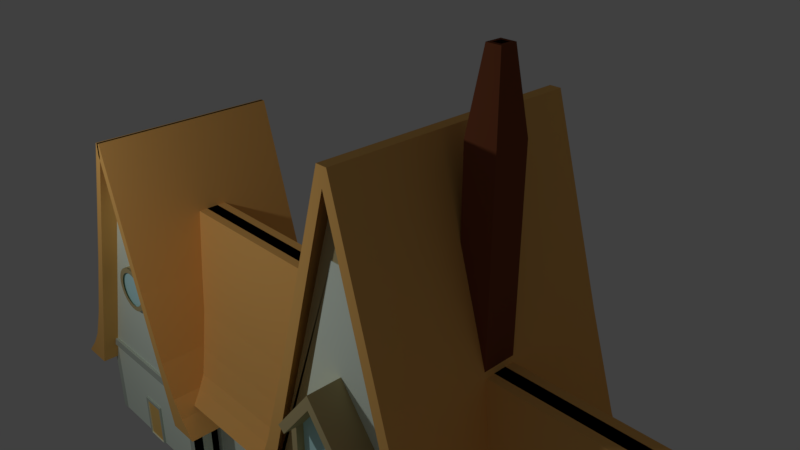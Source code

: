 # Source: Townhall.blend  (saved by Blender 2.79.0; exported with 4.5.12 LTS)
import bpy
from mathutils import Matrix  # noqa: F401  (used for matrix-valued properties, if any)

bpy.ops.wm.read_factory_settings(use_empty=True)
scene = bpy.context.scene
scene.name = 'Scene'

# ---- collections
col_collection_1 = bpy.data.collections.new('Collection 1'); scene.collection.children.link(col_collection_1)

# ---- materials (node trees are filled in below, after node groups)
mat_material = bpy.data.materials.new('Material')
mat_material.alpha_threshold = 0.0
mat_material.use_transparent_shadow = False
mat_material.diffuse_color = (0.9131, 0.5149, 0.1529, 1.0)
mat_material.roughness = 0.5
mat_material_001 = bpy.data.materials.new('Material.001')
mat_material_001.alpha_threshold = 0.0
mat_material_001.use_transparent_shadow = False
mat_material_001.diffuse_color = (0.5726, 0.65, 0.5673, 1.0)
mat_material_001.roughness = 0.5
mat_material_003 = bpy.data.materials.new('Material.003')
mat_material_003.alpha_threshold = 0.0
mat_material_003.use_transparent_shadow = False
mat_material_003.diffuse_color = (0.5489, 0.4555, 0.2339, 1.0)
mat_material_003.roughness = 0.5
mat_material_010 = bpy.data.materials.new('Material.010')
mat_material_010.alpha_threshold = 0.0
mat_material_010.use_transparent_shadow = False
mat_material_010.diffuse_color = (0.6038, 0.9734, 1.0, 1.0)
mat_material_010.roughness = 0.5
mat_material_012 = bpy.data.materials.new('Material.012')
mat_material_012.alpha_threshold = 0.0
mat_material_012.use_transparent_shadow = False
mat_material_012.diffuse_color = (0.9131, 0.5149, 0.1529, 1.0)
mat_material_012.roughness = 0.5
mat_material_011 = bpy.data.materials.new('Material.011')
mat_material_011.alpha_threshold = 0.0
mat_material_011.use_transparent_shadow = False
mat_material_011.diffuse_color = (0.9131, 0.5149, 0.1529, 1.0)
mat_material_011.roughness = 0.5
mat_material_002 = bpy.data.materials.new('Material.002')
mat_material_002.alpha_threshold = 0.0
mat_material_002.use_transparent_shadow = False
mat_material_002.diffuse_color = (0.8796, 1.0, 0.8714, 1.0)
mat_material_002.roughness = 0.5
mat_material_016 = bpy.data.materials.new('Material.016')
mat_material_016.alpha_threshold = 0.0
mat_material_016.use_transparent_shadow = False
mat_material_016.diffuse_color = (0.9131, 0.5149, 0.1529, 1.0)
mat_material_016.roughness = 0.5
mat_material_017 = bpy.data.materials.new('Material.017')
mat_material_017.alpha_threshold = 0.0
mat_material_017.use_transparent_shadow = False
mat_material_017.diffuse_color = (0.9131, 0.5149, 0.1529, 1.0)
mat_material_017.roughness = 0.5
mat_material_013 = bpy.data.materials.new('Material.013')
mat_material_013.alpha_threshold = 0.0
mat_material_013.use_transparent_shadow = False
mat_material_013.diffuse_color = (1.0, 0.6445, 0.2016, 1.0)
mat_material_013.roughness = 0.5
mat_material_020 = bpy.data.materials.new('Material.020')
mat_material_020.alpha_threshold = 0.0
mat_material_020.use_transparent_shadow = False
mat_material_020.diffuse_color = (0.2051, 0.06301, 0.02732, 1.0)
mat_material_020.roughness = 0.5
mat_material_006 = bpy.data.materials.new('Material.006')
mat_material_006.alpha_threshold = 0.0
mat_material_006.use_transparent_shadow = False
mat_material_006.diffuse_color = (0.2051, 0.06301, 0.02732, 1.0)
mat_material_006.roughness = 0.5
mat_material_007 = bpy.data.materials.new('Material.007')
mat_material_007.alpha_threshold = 0.0
mat_material_007.use_transparent_shadow = False
mat_material_007.diffuse_color = (1.0, 0.6445, 0.2016, 1.0)
mat_material_007.roughness = 0.5

# ---- material node trees

# ---- world
world_world = bpy.data.worlds.new('World'); scene.world = world_world
world_world.color = (0.05088, 0.05088, 0.05088)
world_world.use_sun_shadow = False
world_world.sun_shadow_jitter_overblur = 0.0
world_world.cycles.sampling_method = 'MANUAL'

# ---- cameras
cam_camera = bpy.data.cameras.new('Camera')
cam_camera.clip_end = 100.0
cam_camera.lens = 35.0
cam_camera.sensor_width = 32.0
cam_camera.sensor_height = 18.0
cam_camera.ortho_scale = 7.314
cam_camera.dof.focus_distance = 0.0
cam_camera.dof.aperture_fstop = 128.0

# ---- lights
light_lamp = bpy.data.lights.new('Lamp', 'POINT')
light_lamp.transmission_factor = 0.0
light_lamp.cutoff_distance = 30.0
light_lamp.energy = 100.0
light_lamp.shadow_buffer_clip_start = 1.001
light_lamp.shadow_soft_size = 0.1
light_lamp.shadow_maximum_resolution = 0.006
light_lamp.use_absolute_resolution = True

# ---- meshes
me_cube_017 = bpy.data.meshes.new('Cube.017')
me_cube_017.from_pydata([(0.04778, -1.099, 4.369), (0.04778, 1.15, 4.369), (1.345, 1.15, 0.935), (0.9431, 1.15, 0.9351), (0.9431, -1.099, 0.9351), (1.345, -1.099, 0.935), (0.04778, 0.0258, 4.369), (1.345, 0.0258, 0.935), (0.5538, -1.099, 2.652), (0.5538, 1.15, 2.652), (0.5538, 0.0258, 2.652), (1.345, -0.5364, 0.935), (1.345, 0.588, 0.935), (0.8286, -1.099, 1.793), (0.8286, 1.15, 1.793), (0.8286, 0.0258, 1.793), (0.5538, 0.588, 2.652), (0.5538, -0.5364, 2.652), (0.8286, 0.588, 1.793), (0.8286, -0.5364, 1.793), (1.345, -0.8175, 0.935), (1.345, 0.3069, 0.935), (1.006, 0.0258, 1.364), (1.345, -0.2553, 0.935), (1.345, 0.8691, 0.935), (1.006, -1.099, 1.364), (1.006, 1.15, 1.364), (1.006, 0.588, 1.364), (0.8286, 0.8691, 1.793), (0.8286, 0.3069, 1.793), (1.006, -0.5364, 1.364), (0.8286, -0.2553, 1.793), (0.8286, -0.8175, 1.793), (1.006, -0.2553, 1.364), (1.006, 0.8691, 1.364), (1.006, 0.3069, 1.364), (1.006, -0.8175, 1.364), (1.345, -0.958, 0.935), (1.345, 0.1663, 0.935), (1.151, 0.0258, 1.15), (1.345, -0.3958, 0.935), (1.345, 0.7285, 0.935), (1.151, 0.588, 1.15), (1.151, -0.5364, 1.15), (1.345, -0.6769, 0.935), (1.345, 0.4474, 0.935), (1.345, -0.1147, 0.935), (1.345, 1.01, 0.935), (1.151, -1.099, 1.15), (1.151, 1.15, 1.15), (1.151, -0.2553, 1.15), (1.006, -0.1147, 1.364), (1.006, -0.3958, 1.364), (1.151, 0.8691, 1.15), (1.006, 1.01, 1.364), (1.006, 0.7285, 1.364), (1.151, 0.3069, 1.15), (1.006, 0.4474, 1.364), (1.006, 0.1663, 1.364), (1.151, -0.8175, 1.15), (1.006, -0.6769, 1.364), (1.006, -0.958, 1.364), (1.151, -0.6769, 1.15), (1.151, 0.4474, 1.15), (1.151, 1.01, 1.15), (1.151, -0.1147, 1.15), (1.151, -0.3958, 1.15), (1.151, 0.7285, 1.15), (1.151, 0.1663, 1.15), (1.151, -0.958, 1.15), (-0.001161, -1.099, 4.218), (-0.0501, -1.099, 4.369), (-0.001161, 1.15, 4.218), (-0.0501, 1.15, 4.369), (-0.001161, 1.15, 4.218), (-0.001161, 1.15, 4.369), (-0.001161, -1.099, 4.218), (-0.001161, -1.099, 4.369), (-1.348, 1.15, 0.935), (-0.9454, 1.15, 0.9351), (-0.9454, -1.099, 0.9351), (-1.348, -1.099, 0.935), (-0.0501, 0.0258, 4.369), (-1.348, 0.0258, 0.935), (-0.5562, -1.099, 2.652), (-0.5562, 1.15, 2.652), (-0.5562, 0.0258, 2.652), (-1.348, -0.5364, 0.935), (-1.348, 0.588, 0.935), (-0.8309, -1.099, 1.793), (-0.8309, 1.15, 1.793), (-0.8309, 0.0258, 1.793), (-0.5562, 0.588, 2.652), (-0.5562, -0.5364, 2.652), (-0.8309, 0.588, 1.793), (-0.8309, -0.5364, 1.793), (-1.348, -0.8175, 0.935), (-1.348, 0.3069, 0.935), (-1.009, 0.0258, 1.364), (-1.348, -0.2553, 0.935), (-1.348, 0.8691, 0.935), (-1.009, -1.099, 1.364), (-1.009, 1.15, 1.364), (-1.009, 0.588, 1.364), (-0.8309, 0.8691, 1.793), (-0.8309, 0.3069, 1.793), (-1.009, -0.5364, 1.364), (-0.8309, -0.2553, 1.793), (-0.8309, -0.8175, 1.793), (-1.009, -0.2553, 1.364), (-1.009, 0.8691, 1.364), (-1.009, 0.3069, 1.364), (-1.009, -0.8175, 1.364), (-1.348, -0.958, 0.935), (-1.348, 0.1663, 0.935), (-1.153, 0.0258, 1.15), (-1.348, -0.3958, 0.935), (-1.348, 0.7285, 0.935), (-1.153, 0.588, 1.15), (-1.153, -0.5364, 1.15), (-1.348, -0.6769, 0.935), (-1.348, 0.4474, 0.935), (-1.348, -0.1147, 0.935), (-1.348, 1.01, 0.935), (-1.153, -1.099, 1.15), (-1.153, 1.15, 1.15), (-1.153, -0.2553, 1.15), (-1.009, -0.1147, 1.364), (-1.009, -0.3958, 1.364), (-1.153, 0.8691, 1.15), (-1.009, 1.01, 1.364), (-1.009, 0.7285, 1.364), (-1.153, 0.3069, 1.15), (-1.009, 0.4474, 1.364), (-1.009, 0.1663, 1.364), (-1.153, -0.8175, 1.15), (-1.009, -0.6769, 1.364), (-1.009, -0.958, 1.364), (-1.153, -0.6769, 1.15), (-1.153, 0.4474, 1.15), (-1.153, 1.01, 1.15), (-1.153, -0.1147, 1.15), (-1.153, -0.3958, 1.15), (-1.153, 0.7285, 1.15), (-1.153, 0.1663, 1.15), (-1.153, -0.958, 1.15), (-2.75, -0.812, 0.8943), (-4.223, -0.812, 0.8931), (-2.75, -0.7116, 0.8943), (-4.223, -0.7116, 0.8931), (-2.75, -0.812, 0.9796), (-4.223, -0.812, 0.9785), (-2.75, -0.7116, 0.9796), (-4.223, -0.7116, 0.9785), (-2.75, 0.7002, 0.8943), (-4.223, 0.7002, 0.8931), (-2.75, 0.8006, 0.8943), (-4.223, 0.8006, 0.8931), (-2.75, 0.7002, 0.9796), (-4.223, 0.7002, 0.9785), (-2.75, 0.8006, 0.9796), (-4.223, 0.8006, 0.9785), (0.9985, 0.9082, 0.8945), (-1.005, 0.9082, 0.8929), (0.9985, 1.009, 0.8945), (-1.005, 1.009, 0.8929), (0.9984, 0.9082, 0.9799), (-1.005, 0.9082, 0.9782), (0.9984, 1.009, 0.9799), (-1.005, 1.009, 0.9782), (4.388, 0.7002, 0.8943), (2.915, 0.7002, 0.8931), (4.388, 0.8006, 0.8943), (2.915, 0.8006, 0.8931), (4.388, 0.7002, 0.9796), (2.915, 0.7002, 0.9785), (4.388, 0.8006, 0.9796), (2.915, 0.8006, 0.9785), (4.388, -0.7943, 0.8943), (2.915, -0.7943, 0.8931), (4.388, -0.6938, 0.8943), (2.915, -0.6938, 0.8931), (4.388, -0.7943, 0.9796), (2.915, -0.7943, 0.9785), (4.388, -0.6938, 0.9796), (2.915, -0.6938, 0.9785), (-2.739, -0.5085, 0.003058), (-2.739, -0.5085, 0.9081), (-2.739, -0.408, 0.003058), (-2.739, -0.408, 0.9081), (-2.653, -0.5085, 0.003058), (-2.653, -0.5085, 0.9081), (-2.653, -0.408, 0.003058), (-2.653, -0.408, 0.9081), (-2.789, -0.5811, 0.003058), (-2.789, -0.5811, 0.9081), (-2.789, -0.4807, 0.003058), (-2.789, -0.4807, 0.9081), (-2.704, -0.5811, 0.003058), (-2.704, -0.5811, 0.9081), (-2.704, -0.4807, 0.003058), (-2.704, -0.4807, 0.9081), (-2.789, -0.7845, 0.003058), (-2.789, -0.7845, 0.9371), (-2.789, -0.6841, 0.003058), (-2.789, -0.6841, 0.9371), (-2.704, -0.7845, 0.003058), (-2.704, -0.7845, 0.9371), (-2.704, -0.6841, 0.003058), (-2.704, -0.6841, 0.9371), (-4.281, -0.7845, 0.003058), (-4.281, -0.7845, 0.9081), (-4.281, -0.6841, 0.003058), (-4.281, -0.6841, 0.9081), (-4.196, -0.7845, 0.003058), (-4.196, -0.7845, 0.9081), (-4.196, -0.6841, 0.003058), (-4.196, -0.6841, 0.9081), (-4.281, 0.6959, 0.003058), (-4.281, 0.6959, 0.9081), (-4.281, 0.7963, 0.003058), (-4.281, 0.7963, 0.9081), (-4.196, 0.6959, 0.003058), (-4.196, 0.6959, 0.9081), (-4.196, 0.7963, 0.003058), (-4.196, 0.7963, 0.9081), (-2.788, 0.699, 0.003058), (-2.788, 0.699, 0.9081), (-2.788, 0.7994, 0.003058), (-2.788, 0.7994, 0.9081), (-2.702, 0.699, 0.003058), (-2.702, 0.699, 0.9081), (-2.702, 0.7994, 0.003058), (-2.702, 0.7994, 0.9081), (-2.788, 0.4716, 0.003058), (-2.788, 0.4716, 0.9081), (-2.788, 0.572, 0.003058), (-2.788, 0.572, 0.9081), (-2.702, 0.4716, 0.003058), (-2.702, 0.4716, 0.9081), (-2.702, 0.572, 0.003058), (-2.702, 0.572, 0.9081), (-2.718, 0.4129, 0.003058), (-2.718, 0.4129, 0.9081), (-2.718, 0.5133, 0.003058), (-2.718, 0.5133, 0.9081), (-2.632, 0.4129, 0.003058), (-2.632, 0.4129, 0.9081), (-2.632, 0.5133, 0.003058), (-2.632, 0.5133, 0.9081), (-1.101, 0.4129, 0.003058), (-1.101, 0.4129, 0.9081), (-1.101, 0.5133, 0.003058), (-1.101, 0.5133, 0.9081), (-1.016, 0.4129, 0.003058), (-1.016, 0.4129, 0.9081), (-1.016, 0.5133, 0.003058), (-1.016, 0.5133, 0.9081), (-1.004, 0.4881, 0.003058), (-1.004, 0.4881, 0.9081), (-1.004, 0.5886, 0.003058), (-1.004, 0.5886, 0.9081), (-0.9188, 0.4881, 0.003058), (-0.9188, 0.4881, 0.9081), (-0.9188, 0.5886, 0.003058), (-0.9188, 0.5886, 0.9081), (-1.004, 0.9031, 0.003058), (-1.004, 0.9031, 0.9081), (-1.004, 1.003, 0.003058), (-1.004, 1.003, 0.9081), (-0.9188, 0.9031, 0.003058), (-0.9188, 0.9031, 0.9081), (-0.9188, 1.003, 0.003058), (-0.9188, 1.003, 0.9081), (0.9162, 0.9031, 0.003058), (0.9162, 0.9031, 0.9081), (0.9162, 1.003, 0.003058), (0.9162, 1.003, 0.9081), (1.002, 0.9031, 0.003058), (1.002, 0.9031, 0.9081), (1.002, 1.003, 0.003058), (1.002, 1.003, 0.9081), (0.9215, 0.4908, 0.003058), (0.9215, 0.4908, 0.9081), (0.9215, 0.5912, 0.003058), (0.9215, 0.5912, 0.9081), (1.007, 0.4908, 0.003058), (1.007, 0.4908, 0.9081), (1.007, 0.5912, 0.003058), (1.007, 0.5912, 0.9081), (0.9944, 0.4087, 0.003058), (0.9944, 0.4087, 0.9081), (0.9944, 0.5091, 0.003058), (0.9944, 0.5091, 0.9081), (1.08, 0.4087, 0.003058), (1.08, 0.4087, 0.9081), (1.08, 0.5091, 0.003058), (1.08, 0.5091, 0.9081), (2.793, 0.4087, 0.003058), (2.793, 0.4087, 0.9081), (2.793, 0.5091, 0.003058), (2.793, 0.5091, 0.9081), (2.879, 0.4087, 0.003058), (2.879, 0.4087, 0.9081), (2.879, 0.5091, 0.003058), (2.879, 0.5091, 0.9081), (2.876, 0.4795, 0.003058), (2.876, 0.4795, 0.9081), (2.876, 0.5799, 0.003058), (2.876, 0.5799, 0.9081), (2.962, 0.4795, 0.003058), (2.962, 0.4795, 0.9081), (2.962, 0.5799, 0.003058), (2.962, 0.5799, 0.9081), (2.876, 0.6935, 0.003058), (2.876, 0.6935, 0.9081), (2.876, 0.7939, 0.003058), (2.876, 0.7939, 0.9081), (2.962, 0.6935, 0.003058), (2.962, 0.6935, 0.9081), (2.962, 0.7939, 0.003058), (2.962, 0.7939, 0.9081), (4.383, 0.6935, 0.003058), (4.383, 0.6935, 0.9081), (4.383, 0.7939, 0.003058), (4.383, 0.7939, 0.9081), (4.468, 0.6935, 0.003058), (4.468, 0.6935, 0.9081), (4.468, 0.7939, 0.003058), (4.468, 0.7939, 0.9081), (4.383, -0.7943, 0.003058), (4.383, -0.7943, 0.9081), (4.383, -0.6938, 0.003058), (4.383, -0.6938, 0.9081), (4.468, -0.7943, 0.003058), (4.468, -0.7943, 0.9081), (4.468, -0.6938, 0.003058), (4.468, -0.6938, 0.9081), (2.874, -0.7943, 0.003058), (2.874, -0.7943, 0.9081), (2.874, -0.6938, 0.003058), (2.874, -0.6938, 0.9081), (2.959, -0.7943, 0.003058), (2.959, -0.7943, 0.9081), (2.959, -0.6938, 0.003058), (2.959, -0.6938, 0.9081), (2.874, -0.5664, 0.003058), (2.874, -0.5664, 0.9081), (2.874, -0.466, 0.003058), (2.874, -0.466, 0.9081), (2.959, -0.5664, 0.003058), (2.959, -0.5664, 0.9081), (2.959, -0.466, 0.003058), (2.959, -0.466, 0.9081), (2.807, -0.5034, 0.003058), (2.807, -0.5034, 0.9081), (2.807, -0.403, 0.003058), (2.807, -0.403, 0.9081), (2.893, -0.5034, 0.003058), (2.893, -0.5034, 0.9081), (2.893, -0.403, 0.003058), (2.893, -0.403, 0.9081), (0.9661, -0.5034, 0.003058), (0.9661, -0.5034, 0.9081), (0.9661, -0.403, 0.003058), (0.9661, -0.403, 0.9081), (1.051, -0.5034, 0.003058), (1.051, -0.5034, 0.9081), (1.051, -0.403, 0.003058), (1.051, -0.403, 0.9081), (-1.066, -0.5034, 0.003058), (-1.066, -0.5034, 0.9081), (-1.066, -0.403, 0.003058), (-1.066, -0.403, 0.9081), (-0.9805, -0.5034, 0.003058), (-0.9805, -0.5034, 0.9081), (-0.9805, -0.403, 0.003058), (-0.9805, -0.403, 0.9081), (-1.009, -0.5642, 0.003058), (-1.009, -0.5642, 0.9081), (-1.009, -0.4638, 0.003058), (-1.009, -0.4638, 0.9081), (-0.9242, -0.5642, 0.003058), (-0.9242, -0.5642, 0.9081), (-0.9242, -0.4638, 0.003058), (-0.9242, -0.4638, 0.9081), (0.9162, -0.5642, 0.003058), (0.9162, -0.5642, 0.9081), (0.9162, -0.4638, 0.003058), (0.9162, -0.4638, 0.9081), (1.002, -0.5642, 0.003058), (1.002, -0.5642, 0.9081), (1.002, -0.4638, 0.003058), (1.002, -0.4638, 0.9081), (0.2287, -1.941, 0.003058), (0.2287, -1.941, 0.9559), (0.2287, -1.841, 0.003058), (0.2287, -1.841, 0.9081), (0.314, -1.941, 0.003058), (0.314, -1.941, 0.9081), (0.314, -1.841, 0.003058), (0.314, -1.841, 0.9081), (-0.317, -1.938, 0.003058), (-0.317, -1.938, 0.9081), (-0.317, -1.838, 0.003058), (-0.317, -1.838, 0.9081), (-0.2316, -1.938, 0.003058), (-0.2316, -1.938, 0.9662), (-0.2316, -1.838, 0.003058), (-0.2316, -1.838, 0.9081), (0.2287, -1.676, 0.003058), (0.2287, -1.676, 0.9081), (0.2287, -1.576, 0.003058), (0.2287, -1.576, 0.9081), (0.314, -1.676, 0.003058), (0.314, -1.676, 0.9081), (0.314, -1.576, 0.003058), (0.314, -1.576, 0.9081), (-0.317, -1.676, 0.003058), (-0.317, -1.676, 0.9081), (-0.317, -1.576, 0.003058), (-0.317, -1.576, 0.9081), (-0.2316, -1.676, 0.003058), (-0.2316, -1.676, 0.9081), (-0.2316, -1.576, 0.003058), (-0.2316, -1.576, 0.9081), (-0.3627, -1.613, 0.003058), (-0.3627, -1.613, 0.9081), (-0.3627, -1.512, 0.003058), (-0.3627, -1.512, 0.9081), (-0.2773, -1.613, 0.003058), (-0.2773, -1.613, 0.9081), (-0.2773, -1.512, 0.003058), (-0.2773, -1.512, 0.9081), (0.2743, -1.613, 0.003058), (0.2743, -1.613, 0.9081), (0.2743, -1.512, 0.003058), (0.2743, -1.512, 0.9081), (0.3596, -1.613, 0.003058), (0.3596, -1.613, 0.9081), (0.3596, -1.512, 0.003058), (0.3596, -1.512, 0.9081), (0.9162, -1.613, 0.003058), (0.9162, -1.613, 0.9081), (0.9162, -1.512, 0.003058), (0.9162, -1.512, 0.9081), (1.002, -1.613, 0.003058), (1.002, -1.613, 0.9081), (1.002, -1.512, 0.003058), (1.002, -1.512, 0.9081), (-1.003, -1.613, 0.003139), (-1.003, -1.613, 0.9081), (-1.003, -1.512, 0.003139), (-1.003, -1.512, 0.9081), (-0.9173, -1.613, 0.003139), (-0.9173, -1.613, 0.9081), (-0.9173, -1.512, 0.003139), (-0.9173, -1.512, 0.9081), (-3.486, -0.8394, 1.67), (-3.486, -0.7596, 1.67), (-3.441, -0.8394, 1.674), (-3.441, -0.7596, 1.674), (-3.398, -0.8394, 1.687), (-3.398, -0.7597, 1.687), (-3.358, -0.8394, 1.709), (-3.358, -0.7597, 1.709), (-3.323, -0.8394, 1.737), (-3.323, -0.7597, 1.738), (-3.294, -0.8395, 1.773), (-3.294, -0.7597, 1.773), (-3.272, -0.8395, 1.813), (-3.272, -0.7598, 1.813), (-3.259, -0.8395, 1.856), (-3.259, -0.7598, 1.856), (-3.255, -0.8396, 1.901), (-3.255, -0.7598, 1.901), (-3.259, -0.8396, 1.946), (-3.259, -0.7599, 1.946), (-3.272, -0.8396, 1.99), (-3.272, -0.7599, 1.99), (-3.294, -0.8397, 2.03), (-3.294, -0.7599, 2.03), (-3.323, -0.8397, 2.065), (-3.323, -0.76, 2.065), (-3.358, -0.8397, 2.094), (-3.358, -0.76, 2.094), (-3.398, -0.8397, 2.115), (-3.398, -0.76, 2.115), (-3.441, -0.8398, 2.128), (-3.441, -0.76, 2.128), (-3.486, -0.8398, 2.133), (-3.486, -0.76, 2.133), (-3.531, -0.8398, 2.128), (-3.531, -0.76, 2.128), (-3.575, -0.8397, 2.115), (-3.575, -0.76, 2.115), (-3.615, -0.8397, 2.094), (-3.615, -0.76, 2.094), (-3.65, -0.8397, 2.065), (-3.65, -0.76, 2.065), (-3.679, -0.8397, 2.03), (-3.679, -0.7599, 2.03), (-3.7, -0.8396, 1.99), (-3.7, -0.7599, 1.99), (-3.713, -0.8396, 1.946), (-3.713, -0.7599, 1.946), (-3.718, -0.8396, 1.901), (-3.718, -0.7598, 1.901), (-3.713, -0.8395, 1.856), (-3.713, -0.7598, 1.856), (-3.7, -0.8395, 1.813), (-3.7, -0.7598, 1.813), (-3.679, -0.8395, 1.773), (-3.679, -0.7597, 1.773), (-3.65, -0.8394, 1.737), (-3.65, -0.7597, 1.738), (-3.615, -0.8394, 1.709), (-3.615, -0.7597, 1.709), (-3.575, -0.8394, 1.687), (-3.575, -0.7597, 1.687), (-3.531, -0.8394, 1.674), (-3.531, -0.7596, 1.674), (-3.486, -0.8185, 1.67), (-3.441, -0.8185, 1.674), (-3.398, -0.8185, 1.687), (-3.358, -0.8185, 1.709), (-3.323, -0.8186, 1.738), (-3.294, -0.8186, 1.773), (-3.272, -0.8186, 1.813), (-3.259, -0.8187, 1.856), (-3.255, -0.8187, 1.901), (-3.259, -0.8187, 1.946), (-3.272, -0.8188, 1.99), (-3.294, -0.8188, 2.03), (-3.323, -0.8188, 2.065), (-3.358, -0.8189, 2.094), (-3.398, -0.8189, 2.115), (-3.441, -0.8189, 2.128), (-3.486, -0.8189, 2.133), (-3.531, -0.8189, 2.128), (-3.575, -0.8189, 2.115), (-3.615, -0.8189, 2.094), (-3.65, -0.8188, 2.065), (-3.679, -0.8188, 2.03), (-3.7, -0.8188, 1.99), (-3.713, -0.8187, 1.946), (-3.718, -0.8187, 1.901), (-3.713, -0.8187, 1.856), (-3.7, -0.8186, 1.813), (-3.679, -0.8186, 1.773), (-3.65, -0.8186, 1.738), (-3.615, -0.8185, 1.709), (-3.575, -0.8185, 1.687), (-3.531, -0.8185, 1.674), (-3.486, -0.8394, 1.721), (-3.451, -0.8394, 1.725), (-3.417, -0.8394, 1.735), (-3.386, -0.8394, 1.751), (-3.359, -0.8395, 1.774), (-3.337, -0.8395, 1.801), (-3.32, -0.8395, 1.832), (-3.31, -0.8395, 1.866), (-3.306, -0.8396, 1.901), (-3.31, -0.8396, 1.936), (-3.32, -0.8396, 1.97), (-3.337, -0.8397, 2.001), (-3.359, -0.8397, 2.029), (-3.386, -0.8397, 2.051), (-3.417, -0.8397, 2.068), (-3.451, -0.8397, 2.078), (-3.486, -0.8397, 2.081), (-3.521, -0.8397, 2.078), (-3.555, -0.8397, 2.068), (-3.586, -0.8397, 2.051), (-3.614, -0.8397, 2.029), (-3.636, -0.8397, 2.001), (-3.653, -0.8396, 1.97), (-3.663, -0.8396, 1.936), (-3.666, -0.8396, 1.901), (-3.663, -0.8395, 1.866), (-3.653, -0.8395, 1.832), (-3.636, -0.8395, 1.801), (-3.614, -0.8395, 1.774), (-3.586, -0.8394, 1.751), (-3.555, -0.8394, 1.735), (-3.521, -0.8394, 1.725), (-3.501, -0.948, 3.363), (-3.461, -0.948, 3.485), (-3.501, 0.8749, 3.363), (-3.461, 0.8749, 3.485), (-3.501, 0.8749, 3.363), (-3.501, 0.8749, 3.485), (-3.501, -0.948, 3.363), (-3.501, -0.948, 3.485), (-2.409, 0.8749, 0.7016), (-2.735, 0.8749, 0.7017), (-2.735, -0.948, 0.7017), (-2.409, -0.948, 0.7016), (-3.461, -0.03658, 3.485), (-2.409, -0.03658, 0.7016), (-3.051, -0.948, 2.093), (-3.051, 0.8749, 2.093), (-3.051, -0.03658, 2.093), (-2.409, -0.4923, 0.7016), (-2.409, 0.4192, 0.7016), (-2.828, -0.948, 1.398), (-2.828, 0.8749, 1.398), (-2.828, -0.03658, 1.398), (-3.051, 0.4192, 2.093), (-3.051, -0.4923, 2.093), (-2.828, 0.4192, 1.398), (-2.828, -0.4923, 1.398), (-2.409, -0.7202, 0.7016), (-2.409, 0.1913, 0.7016), (-2.684, -0.03658, 1.05), (-2.409, -0.2644, 0.7016), (-2.409, 0.647, 0.7016), (-2.684, -0.948, 1.05), (-2.684, 0.8749, 1.05), (-2.684, 0.4192, 1.05), (-2.828, 0.647, 1.398), (-2.828, 0.1913, 1.398), (-2.684, -0.4923, 1.05), (-2.828, -0.2644, 1.398), (-2.828, -0.7202, 1.398), (-2.684, -0.2644, 1.05), (-2.684, 0.647, 1.05), (-2.684, 0.1913, 1.05), (-2.684, -0.7202, 1.05), (-2.409, -0.8341, 0.7016), (-2.409, 0.07736, 0.7016), (-2.567, -0.03658, 0.8756), (-2.409, -0.3784, 0.7016), (-2.409, 0.5331, 0.7016), (-2.567, 0.4192, 0.8756), (-2.567, -0.4923, 0.8756), (-2.409, -0.6062, 0.7016), (-2.409, 0.3052, 0.7016), (-2.409, -0.1505, 0.7016), (-2.409, 0.7609, 0.7016), (-2.567, -0.948, 0.8756), (-2.567, 0.8749, 0.8756), (-2.567, -0.2644, 0.8756), (-2.684, -0.1505, 1.05), (-2.684, -0.3784, 1.05), (-2.567, 0.647, 0.8756), (-2.684, 0.7609, 1.05), (-2.684, 0.5331, 1.05), (-2.567, 0.1913, 0.8756), (-2.684, 0.3052, 1.05), (-2.684, 0.07736, 1.05), (-2.567, -0.7202, 0.8756), (-2.684, -0.6062, 1.05), (-2.684, -0.8341, 1.05), (-2.567, -0.6062, 0.8756), (-2.567, 0.3052, 0.8756), (-2.567, 0.7609, 0.8756), (-2.567, -0.1505, 0.8756), (-2.567, -0.3784, 0.8756), (-2.567, 0.5331, 0.8756), (-2.567, 0.07736, 0.8756), (-2.567, -0.8341, 0.8756), (-3.475, -0.948, 3.363), (-3.515, -0.948, 3.485), (-3.475, 0.8749, 3.363), (-3.515, 0.8749, 3.485), (-3.476, 0.8749, 3.363), (-3.476, 0.8749, 3.485), (-3.476, -0.948, 3.363), (-3.476, -0.948, 3.485), (-4.567, 0.8749, 0.7016), (-4.241, 0.8749, 0.7017), (-4.241, -0.948, 0.7017), (-4.567, -0.948, 0.7016), (-3.515, -0.03658, 3.485), (-4.567, -0.03658, 0.7016), (-3.926, -0.948, 2.093), (-3.926, 0.8749, 2.093), (-3.926, -0.03658, 2.093), (-4.567, -0.4923, 0.7016), (-4.567, 0.4192, 0.7016), (-4.148, -0.948, 1.398), (-4.148, 0.8749, 1.398), (-4.148, -0.03658, 1.398), (-3.926, 0.4192, 2.093), (-3.926, -0.4923, 2.093), (-4.148, 0.4192, 1.398), (-4.148, -0.4923, 1.398), (-4.567, -0.7202, 0.7016), (-4.567, 0.1913, 0.7016), (-4.292, -0.03658, 1.05), (-4.567, -0.2644, 0.7016), (-4.567, 0.647, 0.7016), (-4.292, -0.948, 1.05), (-4.292, 0.8749, 1.05), (-4.292, 0.4192, 1.05), (-4.148, 0.647, 1.398), (-4.148, 0.1913, 1.398), (-4.292, -0.4923, 1.05), (-4.148, -0.2644, 1.398), (-4.148, -0.7202, 1.398), (-4.292, -0.2644, 1.05), (-4.292, 0.647, 1.05), (-4.292, 0.1913, 1.05), (-4.292, -0.7202, 1.05), (-4.567, -0.8341, 0.7016), (-4.567, 0.07736, 0.7016), (-4.41, -0.03658, 0.8756), (-4.567, -0.3784, 0.7016), (-4.567, 0.5331, 0.7016), (-4.41, 0.4192, 0.8756), (-4.41, -0.4923, 0.8756), (-4.567, -0.6062, 0.7016), (-4.567, 0.3052, 0.7016), (-4.567, -0.1505, 0.7016), (-4.567, 0.7609, 0.7016), (-4.41, -0.948, 0.8756), (-4.41, 0.8749, 0.8756), (-4.41, -0.2644, 0.8756), (-4.292, -0.1505, 1.05), (-4.292, -0.3784, 1.05), (-4.41, 0.647, 0.8756), (-4.292, 0.7609, 1.05), (-4.292, 0.5331, 1.05), (-4.41, 0.1913, 0.8756), (-4.292, 0.3052, 1.05), (-4.292, 0.07736, 1.05), (-4.41, -0.7202, 0.8756), (-4.292, -0.6062, 1.05), (-4.292, -0.8341, 1.05), (-4.41, -0.6062, 0.8756), (-4.41, 0.3052, 0.8756), (-4.41, 0.7609, 0.8756), (-4.41, -0.1505, 0.8756), (-4.41, -0.3784, 0.8756), (-4.41, 0.5331, 0.8756), (-4.41, 0.07736, 0.8756), (-4.41, -0.8341, 0.8756), (3.72, -0.948, 3.436), (3.72, 0.8749, 3.436), (4.772, 0.8749, 0.652), (4.446, 0.8749, 0.652), (4.446, -0.948, 0.652), (4.772, -0.948, 0.652), (3.72, -0.03658, 3.436), (4.772, -0.03658, 0.652), (4.13, -0.948, 2.044), (4.13, 0.8749, 2.044), (4.13, -0.03658, 2.044), (4.772, -0.4923, 0.652), (4.772, 0.4192, 0.652), (4.353, -0.948, 1.348), (4.353, 0.8749, 1.348), (4.353, -0.03658, 1.348), (4.13, 0.4192, 2.044), (4.13, -0.4923, 2.044), (4.353, 0.4192, 1.348), (4.353, -0.4923, 1.348), (4.772, -0.7202, 0.652), (4.772, 0.1913, 0.652), (4.497, -0.03658, 0.9999), (4.772, -0.2644, 0.652), (4.772, 0.647, 0.652), (4.497, -0.948, 0.9999), (4.497, 0.8749, 0.9999), (4.497, 0.4192, 0.9999), (4.353, 0.647, 1.348), (4.353, 0.1913, 1.348), (4.497, -0.4923, 0.9999), (4.353, -0.2644, 1.348), (4.353, -0.7202, 1.348), (4.497, -0.2644, 0.9999), (4.497, 0.647, 0.9999), (4.497, 0.1913, 0.9999), (4.497, -0.7202, 0.9999), (4.772, -0.8341, 0.652), (4.772, 0.07736, 0.652), (4.614, -0.03658, 0.8259), (4.772, -0.3784, 0.652), (4.772, 0.5331, 0.652), (4.614, 0.4192, 0.8259), (4.614, -0.4923, 0.8259), (4.772, -0.6062, 0.652), (4.772, 0.3052, 0.652), (4.772, -0.1505, 0.652), (4.772, 0.7609, 0.652), (4.614, -0.948, 0.8259), (4.614, 0.8749, 0.8259), (4.614, -0.2644, 0.8259), (4.497, -0.1505, 0.9999), (4.497, -0.3784, 0.9999), (4.614, 0.647, 0.8259), (4.497, 0.7609, 0.9999), (4.497, 0.5331, 0.9999), (4.614, 0.1913, 0.8259), (4.497, 0.3052, 0.9999), (4.497, 0.07736, 0.9999), (4.614, -0.7202, 0.8259), (4.497, -0.6062, 0.9999), (4.497, -0.8341, 0.9999), (4.614, -0.6062, 0.8259), (4.614, 0.3052, 0.8259), (4.614, 0.7609, 0.8259), (4.614, -0.1505, 0.8259), (4.614, -0.3784, 0.8259), (4.614, 0.5331, 0.8259), (4.614, 0.07736, 0.8259), (4.614, -0.8341, 0.8259), (3.68, -0.948, 3.313), (3.64, -0.948, 3.436), (3.68, 0.8749, 3.313), (3.64, 0.8749, 3.436), (3.68, 0.8749, 3.313), (3.68, 0.8749, 3.436), (3.68, -0.948, 3.313), (3.68, -0.948, 3.436), (2.588, 0.8749, 0.652), (2.915, 0.8749, 0.652), (2.915, -0.948, 0.652), (2.588, -0.948, 0.652), (3.64, -0.03658, 3.436), (2.588, -0.03658, 0.652), (3.23, -0.948, 2.044), (3.23, 0.8749, 2.044), (3.23, -0.03658, 2.044), (2.588, -0.4923, 0.652), (2.588, 0.4192, 0.652), (3.007, -0.948, 1.348), (3.007, 0.8749, 1.348), (3.007, -0.03658, 1.348), (3.23, 0.4192, 2.044), (3.23, -0.4923, 2.044), (3.007, 0.4192, 1.348), (3.007, -0.4923, 1.348), (2.588, -0.7202, 0.652), (2.588, 0.1913, 0.652), (2.863, -0.03658, 0.9999), (2.588, -0.2644, 0.652), (2.588, 0.647, 0.652), (2.863, -0.948, 0.9999), (2.863, 0.8749, 0.9999), (2.863, 0.4192, 0.9999), (3.007, 0.647, 1.348), (3.007, 0.1913, 1.348), (2.863, -0.4923, 0.9999), (3.007, -0.2644, 1.348), (3.007, -0.7202, 1.348), (2.863, -0.2644, 0.9999), (2.863, 0.647, 0.9999), (2.863, 0.1913, 0.9999), (2.863, -0.7202, 0.9999), (2.588, -0.8341, 0.652), (2.588, 0.07736, 0.652), (2.746, -0.03658, 0.8259), (2.588, -0.3784, 0.652), (2.588, 0.5331, 0.652), (2.746, 0.4192, 0.8259), (2.746, -0.4923, 0.8259), (2.588, -0.6062, 0.652), (2.588, 0.3052, 0.652), (2.588, -0.1505, 0.652), (2.588, 0.7609, 0.652), (2.746, -0.948, 0.8259), (2.746, 0.8749, 0.8259), (2.746, -0.2644, 0.8259), (2.863, -0.1505, 0.9999), (2.863, -0.3784, 0.9999), (2.746, 0.647, 0.8259), (2.863, 0.7609, 0.9999), (2.863, 0.5331, 0.9999), (2.746, 0.1913, 0.8259), (2.863, 0.3052, 0.9999), (2.863, 0.07736, 0.9999), (2.746, -0.7202, 0.8259), (2.863, -0.6062, 0.9999), (2.863, -0.8341, 0.9999), (2.746, -0.6062, 0.8259), (2.746, 0.3052, 0.8259), (2.746, 0.7609, 0.8259), (2.746, -0.1505, 0.8259), (2.746, -0.3784, 0.8259), (2.746, 0.5331, 0.8259), (2.746, 0.07736, 0.8259), (2.746, -0.8341, 0.8259), (4.466, 0.7934, 0.006483), (4.466, -0.7934, 0.006483), (2.879, -0.7934, 0.006483), (2.879, 0.7934, 0.006483), (3.672, 0.7934, 0.006483), (3.672, -0.7934, 0.006483), (4.466, 0.7934, 0.7625), (4.466, -0.7934, 0.7625), (2.879, -0.7934, 0.7625), (2.879, 0.7934, 0.7625), (3.68, 0.7934, 3.337), (3.68, -0.7934, 3.338), (4.466, 0.7934, 0.006483), (4.466, -0.7934, 0.006483), (2.879, -0.7934, 0.006483), (3.672, -0.7934, 0.006483), (2.879, -0.7934, 0.7625), (4.554, -0.8813, 0.7833), (3.672, -0.7934, 0.4846), (3.673, -0.7934, 0.006483), (3.437, -0.7934, 0.006483), (3.673, -0.7934, 0.4846), (3.911, -0.7934, 0.006483), (3.671, -0.7934, 0.006483), (3.671, -0.7934, 0.4857), (4.553, 0.8824, 0.5867), (4.552, -0.8884, 0.585), (3.575, -0.7934, 2.999), (3.544, -0.7934, 2.902), (3.813, -0.7934, 2.902), (3.783, -0.7934, 2.999), (3.679, -0.7934, 2.999), (3.679, -0.7934, 2.902), (3.513, -0.7934, 2.801), (3.482, -0.7934, 2.702), (3.678, -0.7934, 2.801), (3.678, -0.7934, 2.701), (3.875, -0.7934, 2.7), (3.844, -0.7934, 2.8), (3.575, -0.8092, 2.999), (3.544, -0.8092, 2.902), (3.813, -0.8092, 2.902), (3.783, -0.8092, 2.999), (3.679, -0.8092, 2.999), (3.679, -0.8092, 2.902), (3.513, -0.8092, 2.801), (3.482, -0.8092, 2.702), (3.678, -0.8092, 2.801), (3.678, -0.8092, 2.701), (3.875, -0.8092, 2.7), (3.844, -0.8092, 2.8), (0.3105, 0.6639, 1.043), (3.567, 0.6639, 1.042), (3.439, -0.5028, 0.936), (3.439, 0.5074, 0.936), (0.3112, 0.3558, 1.788), (0.3108, 0.4951, 1.362), (0.3106, 0.583, 1.149), (3.567, 0.3558, 1.788), (3.567, 0.4951, 1.362), (3.567, 0.583, 1.149), (3.567, -0.5709, 0.936), (3.566, -0.1442, 2.639), (3.566, 0.06237, 2.639), (3.567, 0.7835, 0.936), (3.567, 0.5074, 0.936), (3.567, -0.5028, 0.936), (2.61, 0.5071, 0.936), (2.61, -0.5021, 0.936), (2.612, 0.001487, 2.586), (0.3121, -0.1442, 2.639), (0.3104, -0.5709, 0.936), (0.3104, -0.5021, 0.936), (0.3121, 0.06237, 2.639), (0.3104, 0.7835, 0.936), (0.3104, 0.5071, 0.936), (0.312, 0.001487, 2.586), (0.3105, -0.6594, 1.043), (3.567, -0.6594, 1.042), (3.439, 0.5074, 0.936), (3.439, -0.5028, 0.936), (3.437, 0.002264, 2.587), (0.3112, -0.3513, 1.788), (0.3108, -0.4905, 1.362), (0.3106, -0.5785, 1.149), (3.567, -0.3513, 1.788), (3.567, -0.4905, 1.362), (3.567, -0.5785, 1.149), (3.567, 0.5754, 0.936), (3.566, 0.1488, 2.639), (3.566, -0.05784, 2.639), (3.567, -0.779, 0.936), (3.567, -0.5028, 0.936), (3.567, 0.5074, 0.936), (3.566, 0.002264, 2.587), (2.61, -0.5025, 0.936), (2.61, 0.5067, 0.936), (2.612, 0.003042, 2.586), (0.3121, 0.1488, 2.639), (0.3104, 0.5754, 0.936), (0.3104, 0.5067, 0.936), (0.3121, -0.05784, 2.639), (0.3104, -0.779, 0.936), (0.3104, -0.5025, 0.936), (0.312, 0.003041, 2.586), (0.7923, 0.5018, 0.009192), (3.296, 0.5018, 0.009192), (3.296, -0.4975, 0.009192), (0.7923, -0.4975, 0.009192), (0.7923, 0.002169, 0.009192), (3.296, 0.002169, 0.009192), (0.7923, 0.5018, 0.946), (3.296, 0.5018, 0.946), (3.296, -0.4975, 0.946), (0.7923, -0.4975, 0.946), (0.7923, 0.002169, 2.579), (3.296, 0.002169, 2.579), (3.352, 0.002169, 2.732), (3.352, 0.002169, 2.575), (3.296, 0.5018, 0.4699), (3.296, -0.4975, 0.4699), (3.296, 0.002169, 0.4699), (3.296, -0.4975, 0.946), (3.352, 0.5572, 0.9591), (2.242, 0.002169, 2.732), (3.296, 0.002169, 0.771), (3.296, 0.002594, 0.009192), (3.296, -0.1459, 0.4699), (3.296, 0.002594, 0.771), (3.296, 0.1525, 0.4699), (3.296, 0.001243, 0.009192), (3.296, 0.001243, 0.7717), (2.241, 0.557, 0.8353), (3.356, 0.556, 0.8342), (2.242, 0.002169, 2.575), (3.353, 0.002169, 2.58), (-3.148, 0.5018, 0.009192), (-0.6437, 0.5018, 0.009192), (-0.6437, -0.4975, 0.009192), (-3.148, -0.4975, 0.009192), (-3.148, 0.002169, 0.009192), (-0.6437, 0.002169, 0.009192), (-3.148, 0.5018, 0.946), (-0.6437, 0.5018, 0.946), (-0.6437, -0.4975, 0.946), (-3.148, -0.4975, 0.946), (-3.148, 0.002169, 2.579), (-0.6437, 0.002169, 2.579), (-0.5883, 0.002169, 2.732), (-0.5883, 0.002169, 2.575), (-0.6437, 0.5018, 0.4699), (-0.6437, -0.4975, 0.4699), (-0.6437, 0.002169, 0.4699), (-0.6437, -0.4975, 0.946), (-0.5883, 0.5572, 0.9591), (-1.698, 0.002169, 2.732), (-0.6437, 0.002169, 0.771), (-0.6437, 0.002594, 0.009192), (-0.6437, -0.1459, 0.4699), (-0.6437, 0.002594, 0.771), (-0.6437, 0.1525, 0.4699), (-0.6437, 0.001243, 0.009192), (-0.6437, 0.001243, 0.7717), (-1.699, 0.557, 0.8353), (-0.5839, 0.556, 0.8342), (-1.698, 0.002169, 2.575), (-0.5869, 0.002169, 2.58), (-3.231, 0.6639, 1.043), (-0.5607, 0.6639, 1.042), (-0.6893, -0.5028, 0.936), (-0.6893, 0.5074, 0.936), (-3.23, 0.3558, 1.788), (-3.231, 0.4951, 1.362), (-3.231, 0.583, 1.149), (-0.5614, 0.3558, 1.788), (-0.561, 0.4951, 1.362), (-0.5608, 0.583, 1.149), (-0.5606, -0.5709, 0.936), (-0.5621, -0.1442, 2.639), (-0.5621, 0.06237, 2.639), (-0.5606, 0.7835, 0.936), (-0.5606, 0.5074, 0.936), (-0.5606, -0.5028, 0.936), (-1.518, 0.5071, 0.936), (-1.518, -0.5021, 0.936), (-1.516, 0.001487, 2.586), (-3.23, -0.1442, 2.639), (-3.231, -0.5709, 0.936), (-3.231, -0.5021, 0.936), (-3.23, 0.06237, 2.639), (-3.231, 0.7835, 0.936), (-3.231, 0.5071, 0.936), (-3.23, 0.001487, 2.586), (-3.231, -0.6594, 1.043), (-0.5607, -0.6594, 1.042), (-0.6893, 0.5074, 0.936), (-0.6893, -0.5028, 0.936), (-0.6907, 0.002264, 2.587), (-3.23, -0.3513, 1.788), (-3.231, -0.4905, 1.362), (-3.231, -0.5785, 1.149), (-0.5614, -0.3513, 1.788), (-0.561, -0.4905, 1.362), (-0.5608, -0.5785, 1.149), (-0.5606, 0.5754, 0.936), (-0.5621, 0.1487, 2.639), (-0.5621, -0.05784, 2.639), (-0.5606, -0.779, 0.936), (-0.5606, -0.5028, 0.936), (-0.5606, 0.5074, 0.936), (-0.5621, 0.002264, 2.587), (-1.518, -0.5025, 0.936), (-1.518, 0.5067, 0.936), (-1.516, 0.003042, 2.586), (-3.23, 0.1487, 2.639), (-3.231, 0.5754, 0.936), (-3.231, 0.5067, 0.936), (-3.23, -0.05784, 2.639), (-3.231, -0.779, 0.936), (-3.231, -0.5025, 0.936), (-3.23, 0.003041, 2.586), (-2.704, 0.7887, 0.009946), (-2.704, -0.7844, 0.009946), (-4.277, -0.7844, 0.009946), (-4.277, 0.7887, 0.009946), (-3.491, 0.7887, 0.009946), (-3.491, -0.7844, 0.009946), (-2.704, 0.7887, 0.7594), (-2.704, -0.7844, 0.7594), (-4.277, -0.7844, 0.7594), (-4.277, 0.7887, 0.7594), (-3.491, 0.7887, 3.33), (-3.491, -0.7844, 3.33), (-3.491, -0.8716, 3.572), (-3.491, -0.8716, 3.324), (-2.617, -0.8716, 0.78), (-3.491, 0.8759, 3.572), (-3.491, -0.7844, 0.4839), (-3.49, -0.7844, 0.009946), (-3.351, -0.7844, 0.009946), (-3.491, -0.7844, 0.4786), (-3.693, -0.7844, 0.009946), (-3.636, -0.7844, 0.009946), (-3.491, -0.7844, 0.4786), (-2.617, 0.8769, 0.5852), (-2.619, -0.8786, 0.5835), (-3.491, 0.876, 3.324), (-3.491, -0.8738, 3.332), (-3.489, -0.7872, 2.897), (-3.491, -0.7844, 0.7445), (-3.491, -0.7844, 0.7447), (-3.49, -0.7872, 2.897), (-3.49, -0.7872, 2.897), (-3.491, -0.7844, 0.7446), (-3.636, -0.7844, 0.4786), (-3.49, -0.7844, 0.4786), (-3.351, -0.7844, 0.4786), (-3.351, -0.8033, 0.4786), (-3.636, -0.8033, 0.009946), (-3.636, -0.8033, 0.4786), (-3.351, -0.8033, 0.009946), (-3.491, -0.8033, 0.4786), (-3.351, -0.8033, 0.4786), (-3.636, -0.8033, 0.009946), (-3.636, -0.8033, 0.4786), (-3.351, -0.8033, 0.009946), (-3.491, -0.8033, 0.4483), (-3.374, -0.8033, 0.4483), (-3.613, -0.8033, 0.009723), (-3.613, -0.8033, 0.4483), (-3.374, -0.8033, 0.009723), (-3.491, -0.7898, 0.4483), (-3.374, -0.7898, 0.4483), (-3.613, -0.7898, 0.009723), (-3.613, -0.7898, 0.4483), (-3.374, -0.7898, 0.009723), (-3.351, -0.7844, 0.4786), (-3.351, -0.8033, 0.4786), (3.867, -0.1459, 0.7154), (3.867, -0.1459, 3.248), (3.867, 0.1614, 0.7154), (3.867, 0.1614, 3.248), (4.143, -0.1459, 0.7154), (4.143, -0.1459, 3.248), (4.143, 0.1614, 0.7154), (4.143, 0.1614, 3.248), (3.943, -0.06183, 3.762), (4.068, 0.07726, 3.762), (4.068, -0.06183, 3.762), (3.943, 0.07726, 3.762), (3.97, 0.04665, 3.762), (4.04, -0.03122, 3.762), (4.04, 0.04665, 3.762), (3.97, -0.03122, 3.762), (0.2682, -0.1459, 2.216), (0.2682, -0.1459, 4.362), (0.2682, 0.1614, 2.216), (0.2682, 0.1614, 4.362), (0.5443, -0.1459, 2.216), (0.5443, -0.1459, 4.362), (0.5443, 0.1614, 2.216), (0.5443, 0.1614, 4.362), (0.3428, -0.06285, 4.991), (0.3428, 0.07828, 4.991), (0.4697, 0.07828, 4.991), (0.4697, -0.06285, 4.991), (0.4425, -0.03263, 4.991), (0.4425, 0.04806, 4.991), (0.37, 0.04806, 4.991), (0.37, -0.03263, 4.991), (0.3599, -0.9698, 2.332), (0.3599, -0.9698, 1.612), (0.3599, -1.194, 2.332), (0.3599, -1.194, 1.612), (-0.3597, -0.9698, 2.332), (-0.3597, -0.9698, 1.612), (-0.3597, -1.194, 2.332), (-0.3597, -1.194, 1.612), (0.0001157, -1.194, 1.612), (0.0001157, -0.9698, 2.786), (0.0001157, -0.9698, 1.612), (0.2994, -1.194, 1.686), (0.2994, -1.194, 2.284), (0.0001157, -1.194, 1.686), (-0.2992, -1.194, 1.686), (-0.2992, -1.194, 2.284), (0.2994, -1.13, 1.686), (0.2994, -1.13, 2.284), (0.0001157, -1.13, 2.662), (0.0001157, -1.13, 1.686), (-0.2992, -1.13, 1.686), (-0.2992, -1.13, 2.284), (0.3599, -1.301, 2.332), (0.3599, -1.077, 2.332), (0.0001157, -1.301, 2.786), (-0.3597, -1.077, 2.332), (-0.3597, -1.301, 2.332), (0.0001157, -1.077, 2.786), (0.0001157, -1.301, 2.662), (0.2994, -1.301, 2.284), (-0.2992, -1.301, 2.284), (0.0001157, -1.237, 2.662), (0.2994, -1.237, 2.284), (-0.2992, -1.237, 2.284), (1.0, 1.0, 0.00203), (1.0, -1.0, 0.00203), (-1.0, -1.0, 0.00203), (-1.0, 1.0, 0.00203), (1.788e-07, 1.0, 0.00203), (0.0, -1.0, 0.00203), (1.0, 1.0, 0.9549), (1.0, -1.0, 0.9549), (-1.0, -1.0, 0.9549), (-1.0, 1.0, 0.9549), (2.384e-07, 1.0, 4.223), (-4.619e-07, -1.0, 4.223), (-5.811e-07, -1.111, 4.53), (-5.066e-07, -1.111, 4.215), (1.111, -1.111, 0.9811), (2.831e-07, 1.111, 4.53), (-5.96e-08, -1.0, 0.6046), (0.0008515, -1.0, 0.00203), (-0.2964, -1.0, 0.00203), (0.0008514, -1.0, 0.6046), (0.3008, -1.0, 0.00203), (-0.001853, -1.0, 0.00203), (-0.001853, -1.0, 0.606), (1.11, 1.112, 0.7334), (1.109, -1.12, 0.7312), (2.98e-07, 1.111, 4.216), (-5.811e-07, -1.114, 4.225), (-0.001334, -1.0, 3.665), (-1.341e-07, -1.0, 1.302), (-0.7011, -1.0, 1.302), (-0.06451, -1.0, 3.665), (0.707, -1.0, 1.302), (0.06002, -1.0, 3.665), (-0.001334, -1.006, 3.665), (-1.639e-07, -1.006, 1.302), (-0.7011, -1.006, 1.302), (-0.06451, -1.006, 3.665), (0.707, -1.006, 1.302), (0.06002, -1.006, 3.665), (1.0, -1.0, 1.083), (-8.941e-08, -1.0, 1.083), (-1.0, -1.0, 0.9166), (-1.0, -1.0, 1.083), (0.0008515, -1.604, 0.00203), (-1.0, -1.604, 0.00203), (0.0008514, -1.604, 0.6046), (-5.96e-08, -1.604, 0.6046), (1.0, -1.604, 0.00203), (-0.001853, -1.604, 0.00203), (-0.001853, -1.604, 0.606), (-8.941e-08, -1.604, 0.9166), (1.0, -1.604, 0.9166), (-1.0, -1.604, 0.9166), (1.0, -1.0, 1.155), (-8.941e-08, -1.0, 1.155), (-1.0, -1.0, 1.155), (1.0, -1.604, 0.9884), (-8.941e-08, -1.604, 0.9884), (-1.0, -1.604, 0.9884), (-1.077, -1.604, 0.9166), (-1.077, -1.0, 1.083), (-1.077, -1.604, 0.9884), (-1.077, -1.0, 1.155), (1.073, -1.0, 1.083), (1.073, -1.604, 0.9166), (1.073, -1.0, 1.155), (1.073, -1.604, 0.9884), (-0.3133, -1.604, 0.00203), (0.3096, -1.604, 0.00203), (-5.96e-08, -1.604, 0.6117), (-0.3133, -1.604, 0.6101), (0.3096, -1.604, 0.6132), (-5.96e-08, -1.004, 1.153), (-0.3133, -1.604, 0.9069), (0.3096, -1.604, 0.91), (0.0008515, -1.934, 0.00203), (0.0008514, -1.934, 0.6046), (-5.96e-08, -1.934, 0.6046), (0.3096, -1.934, 0.00203), (-0.001853, -1.934, 0.00203), (-0.001853, -1.934, 0.606), (-5.96e-08, -1.934, 1.076), (-0.3133, -1.934, 0.00203), (-0.3133, -1.934, 0.9069), (0.3096, -1.934, 0.91), (-0.3135, -1.604, 0.9886), (-0.0002127, -1.004, 1.162), (0.3094, -1.604, 0.9917), (-0.3135, -1.934, 0.9886), (-0.0002127, -1.934, 1.162), (0.3094, -1.934, 0.9917), (-0.3133, -2.016, 0.9069), (-5.96e-08, -2.016, 1.076), (0.3096, -2.016, 0.91), (-0.3135, -2.016, 0.9886), (-0.0002127, -2.016, 1.162), (0.3094, -2.016, 0.9917), (0.0001855, -1.934, 0.004594), (0.0001855, -1.934, 0.3835), (-0.0003499, -1.934, 0.3835), (0.1943, -1.934, 0.004594), (-0.001515, -1.934, 0.004594), (-0.001515, -1.934, 0.3844), (-0.0003499, -1.934, 0.843), (-0.1973, -1.934, 0.004594), (-0.1973, -1.934, 0.7369), (0.1943, -1.934, 0.7388), (0.1943, -1.963, 0.004594), (0.0001342, -1.963, 0.004594), (-0.0003499, -1.963, 0.843), (-0.1973, -1.963, 0.004594), (-0.1973, -1.963, 0.7369), (0.1943, -1.963, 0.7388), (-0.0002572, -1.963, 0.006289), (-0.000425, -1.963, 0.7812), (0.17, -1.963, 0.006289), (-0.0004238, -1.963, 0.7814), (-0.1729, -1.963, 0.006289), (-0.1729, -1.963, 0.6885), (0.17, -1.963, 0.6902), (-0.01562, -1.963, 0.006289), (-0.01579, -1.963, 0.7731), (0.01511, -1.963, 0.006289), (0.01494, -1.963, 0.7731), (-0.0002572, -1.935, 0.006289), (-0.000425, -1.935, 0.7812), (-0.1729, -1.935, 0.006289), (-0.1729, -1.935, 0.6885), (-0.0004238, -1.935, 0.7814), (0.17, -1.935, 0.6902), (0.17, -1.935, 0.006289), (1.788e-07, 1.0, 0.00203), (-1.0, 1.0, 0.00203), (1.0, 1.0, 0.00203), (1.0, 1.0, 0.9549), (-1.0, 1.0, 0.9549), (2.384e-07, 1.0, 4.223), (1.788e-07, 1.0, 0.00203), (-1.0, 1.0, 0.00203), (1.0, 1.0, 0.00203), (1.0, 1.0, 0.9549), (-1.0, 1.0, 0.9549), (2.384e-07, 1.0, 4.223), (1.788e-07, 0.9736, 0.01697), (-0.9736, 0.9736, 0.01697), (0.9944, 0.9736, 0.01697), (0.9944, 0.9736, 0.9549), (-0.9736, 0.9736, 0.9549), (2.384e-07, 0.9736, 4.223), (1.788e-07, -0.9814, 0.01697), (-0.9736, -0.9814, 0.01697), (0.9944, -0.9814, 0.01697), (0.9944, -0.9814, 0.9549), (-0.9736, -0.9814, 0.9549), (2.384e-07, -0.9814, 4.223)], [], [(74, 75, 1, 72), (0, 70, 4, 5, 48, 25, 13, 8), (1, 75, 77, 0, 6), (70, 0, 77, 76), (3, 2, 47, 24, 41, 12, 45, 21, 38, 7, 46, 23, 40, 11, 44, 20, 37, 5, 4), (69, 48, 5, 37), (72, 1, 9, 14, 26, 49, 2, 3), (68, 39, 7, 38), (1, 6, 10, 16, 9), (6, 0, 8, 17, 10), (67, 42, 12, 41), (9, 16, 18, 28, 14), (16, 10, 15, 29, 18), (66, 43, 11, 40), (10, 17, 19, 31, 15), (17, 8, 13, 32, 19), (65, 50, 23, 46), (15, 31, 33, 51, 22), (31, 19, 30, 52, 33), (64, 53, 24, 47), (14, 28, 34, 54, 26), (28, 18, 27, 55, 34), (63, 56, 21, 45), (18, 29, 35, 57, 27), (29, 15, 22, 58, 35), (62, 59, 20, 44), (19, 32, 36, 60, 30), (32, 13, 25, 61, 36), (43, 62, 44, 11), (30, 60, 62, 43), (60, 36, 59, 62), (42, 63, 45, 12), (27, 57, 63, 42), (57, 35, 56, 63), (49, 64, 47, 2), (26, 54, 64, 49), (54, 34, 53, 64), (39, 65, 46, 7), (22, 51, 65, 39), (51, 33, 50, 65), (50, 66, 40, 23), (33, 52, 66, 50), (52, 30, 43, 66), (53, 67, 41, 24), (34, 55, 67, 53), (55, 27, 42, 67), (56, 68, 38, 21), (35, 58, 68, 56), (58, 22, 39, 68), (59, 69, 37, 20), (36, 61, 69, 59), (61, 25, 48, 69), (74, 72, 73, 75), (71, 84, 89, 101, 124, 81, 80, 70), (73, 82, 71, 77, 75), (70, 76, 77, 71), (79, 80, 81, 113, 96, 120, 87, 116, 99, 122, 83, 114, 97, 121, 88, 117, 100, 123, 78), (145, 113, 81, 124), (72, 79, 78, 125, 102, 90, 85, 73), (144, 114, 83, 115), (73, 85, 92, 86, 82), (82, 86, 93, 84, 71), (143, 117, 88, 118), (85, 90, 104, 94, 92), (92, 94, 105, 91, 86), (142, 116, 87, 119), (86, 91, 107, 95, 93), (93, 95, 108, 89, 84), (141, 122, 99, 126), (91, 98, 127, 109, 107), (107, 109, 128, 106, 95), (140, 123, 100, 129), (90, 102, 130, 110, 104), (104, 110, 131, 103, 94), (139, 121, 97, 132), (94, 103, 133, 111, 105), (105, 111, 134, 98, 91), (138, 120, 96, 135), (95, 106, 136, 112, 108), (108, 112, 137, 101, 89), (119, 87, 120, 138), (106, 119, 138, 136), (136, 138, 135, 112), (118, 88, 121, 139), (103, 118, 139, 133), (133, 139, 132, 111), (125, 78, 123, 140), (102, 125, 140, 130), (130, 140, 129, 110), (115, 83, 122, 141), (98, 115, 141, 127), (127, 141, 126, 109), (126, 99, 116, 142), (109, 126, 142, 128), (128, 142, 119, 106), (129, 100, 117, 143), (110, 129, 143, 131), (131, 143, 118, 103), (132, 97, 114, 144), (111, 132, 144, 134), (134, 144, 115, 98), (135, 96, 113, 145), (112, 135, 145, 137), (137, 145, 124, 101), (146, 147, 149, 148), (148, 149, 153, 152), (152, 153, 151, 150), (150, 151, 147, 146), (148, 152, 150, 146), (153, 149, 147, 151), (154, 155, 157, 156), (156, 157, 161, 160), (160, 161, 159, 158), (158, 159, 155, 154), (156, 160, 158, 154), (161, 157, 155, 159), (162, 163, 165, 164), (164, 165, 169, 168), (168, 169, 167, 166), (166, 167, 163, 162), (164, 168, 166, 162), (169, 165, 163, 167), (170, 171, 173, 172), (172, 173, 177, 176), (176, 177, 175, 174), (174, 175, 171, 170), (172, 176, 174, 170), (177, 173, 171, 175), (178, 179, 181, 180), (180, 181, 185, 184), (184, 185, 183, 182), (182, 183, 179, 178), (180, 184, 182, 178), (185, 181, 179, 183), (186, 187, 189, 188), (188, 189, 193, 192), (192, 193, 191, 190), (190, 191, 187, 186), (188, 192, 190, 186), (193, 189, 187, 191), (194, 195, 197, 196), (196, 197, 201, 200), (200, 201, 199, 198), (198, 199, 195, 194), (196, 200, 198, 194), (201, 197, 195, 199), (202, 203, 205, 204), (204, 205, 209, 208), (208, 209, 207, 206), (206, 207, 203, 202), (204, 208, 206, 202), (209, 205, 203, 207), (210, 211, 213, 212), (212, 213, 217, 216), (216, 217, 215, 214), (214, 215, 211, 210), (212, 216, 214, 210), (217, 213, 211, 215), (218, 219, 221, 220), (220, 221, 225, 224), (224, 225, 223, 222), (222, 223, 219, 218), (220, 224, 222, 218), (225, 221, 219, 223), (226, 227, 229, 228), (228, 229, 233, 232), (232, 233, 231, 230), (230, 231, 227, 226), (228, 232, 230, 226), (233, 229, 227, 231), (234, 235, 237, 236), (236, 237, 241, 240), (240, 241, 239, 238), (238, 239, 235, 234), (236, 240, 238, 234), (241, 237, 235, 239), (242, 243, 245, 244), (244, 245, 249, 248), (248, 249, 247, 246), (246, 247, 243, 242), (244, 248, 246, 242), (249, 245, 243, 247), (250, 251, 253, 252), (252, 253, 257, 256), (256, 257, 255, 254), (254, 255, 251, 250), (252, 256, 254, 250), (257, 253, 251, 255), (258, 259, 261, 260), (260, 261, 265, 264), (264, 265, 263, 262), (262, 263, 259, 258), (260, 264, 262, 258), (265, 261, 259, 263), (266, 267, 269, 268), (268, 269, 273, 272), (272, 273, 271, 270), (270, 271, 267, 266), (268, 272, 270, 266), (273, 269, 267, 271), (274, 275, 277, 276), (276, 277, 281, 280), (280, 281, 279, 278), (278, 279, 275, 274), (276, 280, 278, 274), (281, 277, 275, 279), (282, 283, 285, 284), (284, 285, 289, 288), (288, 289, 287, 286), (286, 287, 283, 282), (284, 288, 286, 282), (289, 285, 283, 287), (290, 291, 293, 292), (292, 293, 297, 296), (296, 297, 295, 294), (294, 295, 291, 290), (292, 296, 294, 290), (297, 293, 291, 295), (298, 299, 301, 300), (300, 301, 305, 304), (304, 305, 303, 302), (302, 303, 299, 298), (300, 304, 302, 298), (305, 301, 299, 303), (306, 307, 309, 308), (308, 309, 313, 312), (312, 313, 311, 310), (310, 311, 307, 306), (308, 312, 310, 306), (313, 309, 307, 311), (314, 315, 317, 316), (316, 317, 321, 320), (320, 321, 319, 318), (318, 319, 315, 314), (316, 320, 318, 314), (321, 317, 315, 319), (322, 323, 325, 324), (324, 325, 329, 328), (328, 329, 327, 326), (326, 327, 323, 322), (324, 328, 326, 322), (329, 325, 323, 327), (330, 331, 333, 332), (332, 333, 337, 336), (336, 337, 335, 334), (334, 335, 331, 330), (332, 336, 334, 330), (337, 333, 331, 335), (338, 339, 341, 340), (340, 341, 345, 344), (344, 345, 343, 342), (342, 343, 339, 338), (340, 344, 342, 338), (345, 341, 339, 343), (346, 347, 349, 348), (348, 349, 353, 352), (352, 353, 351, 350), (350, 351, 347, 346), (348, 352, 350, 346), (353, 349, 347, 351), (354, 355, 357, 356), (356, 357, 361, 360), (360, 361, 359, 358), (358, 359, 355, 354), (356, 360, 358, 354), (361, 357, 355, 359), (362, 363, 365, 364), (364, 365, 369, 368), (368, 369, 367, 366), (366, 367, 363, 362), (364, 368, 366, 362), (369, 365, 363, 367), (370, 371, 373, 372), (372, 373, 377, 376), (376, 377, 375, 374), (374, 375, 371, 370), (372, 376, 374, 370), (377, 373, 371, 375), (378, 379, 381, 380), (380, 381, 385, 384), (384, 385, 383, 382), (382, 383, 379, 378), (380, 384, 382, 378), (385, 381, 379, 383), (386, 387, 389, 388), (388, 389, 393, 392), (392, 393, 391, 390), (390, 391, 387, 386), (388, 392, 390, 386), (393, 389, 387, 391), (394, 395, 397, 396), (396, 397, 401, 400), (400, 401, 399, 398), (398, 399, 395, 394), (396, 400, 398, 394), (401, 397, 395, 399), (402, 403, 405, 404), (404, 405, 409, 408), (408, 409, 407, 406), (406, 407, 403, 402), (404, 408, 406, 402), (409, 405, 403, 407), (410, 411, 413, 412), (412, 413, 417, 416), (416, 417, 415, 414), (414, 415, 411, 410), (412, 416, 414, 410), (417, 413, 411, 415), (418, 419, 421, 420), (420, 421, 425, 424), (424, 425, 423, 422), (422, 423, 419, 418), (420, 424, 422, 418), (425, 421, 419, 423), (426, 427, 429, 428), (428, 429, 433, 432), (432, 433, 431, 430), (430, 431, 427, 426), (428, 432, 430, 426), (433, 429, 427, 431), (434, 435, 437, 436), (436, 437, 441, 440), (440, 441, 439, 438), (438, 439, 435, 434), (436, 440, 438, 434), (441, 437, 435, 439), (442, 443, 445, 444), (444, 445, 449, 448), (448, 449, 447, 446), (446, 447, 443, 442), (444, 448, 446, 442), (449, 445, 443, 447), (450, 451, 453, 452), (452, 453, 457, 456), (456, 457, 455, 454), (454, 455, 451, 450), (452, 456, 454, 450), (457, 453, 451, 455), (458, 459, 461, 460), (460, 461, 463, 462), (462, 463, 465, 464), (464, 465, 467, 466), (466, 467, 469, 468), (468, 469, 471, 470), (470, 471, 473, 472), (472, 473, 475, 474), (474, 475, 477, 476), (476, 477, 479, 478), (478, 479, 481, 480), (480, 481, 483, 482), (482, 483, 485, 484), (484, 485, 487, 486), (486, 487, 489, 488), (488, 489, 491, 490), (490, 491, 493, 492), (492, 493, 495, 494), (494, 495, 497, 496), (496, 497, 499, 498), (498, 499, 501, 500), (500, 501, 503, 502), (502, 503, 505, 504), (504, 505, 507, 506), (506, 507, 509, 508), (508, 509, 511, 510), (510, 511, 513, 512), (512, 513, 515, 514), (514, 515, 517, 516), (516, 517, 519, 518), (461, 459, 521, 519, 517, 515, 513, 511, 509, 507, 505, 503, 501, 499, 497, 495, 493, 491, 489, 487, 485, 483, 481, 479, 477, 475, 473, 471, 469, 467, 465, 463), (518, 519, 521, 520), (520, 521, 459, 458), (472, 529, 530, 474), (522, 553, 552, 551, 550, 549, 548, 547, 546, 545, 544, 543, 542, 541, 540, 539, 538, 537, 536, 535, 534, 533, 532, 531, 530, 529, 528, 527, 526, 525, 524, 523), (490, 538, 539, 492), (508, 547, 548, 510), (464, 525, 526, 466), (482, 534, 535, 484), (500, 543, 544, 502), (518, 552, 553, 520), (474, 530, 531, 476), (492, 539, 540, 494), (510, 548, 549, 512), (466, 526, 527, 468), (484, 535, 536, 486), (502, 544, 545, 504), (458, 522, 523, 460), (520, 553, 522, 458), (476, 531, 532, 478), (494, 540, 541, 496), (512, 549, 550, 514), (468, 527, 528, 470), (486, 536, 537, 488), (504, 545, 546, 506), (460, 523, 524, 462), (478, 532, 533, 480), (496, 541, 542, 498), (514, 550, 551, 516), (470, 528, 529, 472), (488, 537, 538, 490), (506, 546, 547, 508), (462, 524, 525, 464), (480, 533, 534, 482), (498, 542, 543, 500), (516, 551, 552, 518), (476, 563, 562, 474), (494, 572, 571, 492), (512, 581, 580, 510), (468, 559, 558, 466), (486, 568, 567, 484), (504, 577, 576, 502), (460, 555, 554, 458), (458, 554, 585, 520), (478, 564, 563, 476), (496, 573, 572, 494), (514, 582, 581, 512), (470, 560, 559, 468), (488, 569, 568, 486), (506, 578, 577, 504), (462, 556, 555, 460), (480, 565, 564, 478), (498, 574, 573, 496), (516, 583, 582, 514), (472, 561, 560, 470), (490, 570, 569, 488), (508, 579, 578, 506), (464, 557, 556, 462), (482, 566, 565, 480), (500, 575, 574, 498), (518, 584, 583, 516), (474, 562, 561, 472), (492, 571, 570, 490), (510, 580, 579, 508), (466, 558, 557, 464), (484, 567, 566, 482), (502, 576, 575, 500), (520, 585, 584, 518), (590, 591, 589, 588), (587, 586, 596, 597, 640, 617, 605, 600), (590, 588, 586, 592), (589, 591, 593, 587, 598), (586, 587, 593, 592), (595, 594, 639, 616, 633, 604, 637, 613, 630, 599, 638, 615, 632, 603, 636, 612, 629, 597, 596), (586, 588, 595, 596), (661, 640, 597, 629), (588, 589, 601, 606, 618, 641, 594, 595), (660, 631, 599, 630), (589, 598, 602, 608, 601), (598, 587, 600, 609, 602), (659, 634, 604, 633), (601, 608, 610, 620, 606), (608, 602, 607, 621, 610), (658, 635, 603, 632), (602, 609, 611, 623, 607), (609, 600, 605, 624, 611), (657, 642, 615, 638), (607, 623, 625, 643, 614), (623, 611, 622, 644, 625), (656, 645, 616, 639), (606, 620, 626, 646, 618), (620, 610, 619, 647, 626), (655, 648, 613, 637), (610, 621, 627, 649, 619), (621, 607, 614, 650, 627), (654, 651, 612, 636), (611, 624, 628, 652, 622), (624, 605, 617, 653, 628), (635, 654, 636, 603), (622, 652, 654, 635), (652, 628, 651, 654), (634, 655, 637, 604), (619, 649, 655, 634), (649, 627, 648, 655), (641, 656, 639, 594), (618, 646, 656, 641), (646, 626, 645, 656), (631, 657, 638, 599), (614, 643, 657, 631), (643, 625, 642, 657), (642, 658, 632, 615), (625, 644, 658, 642), (644, 622, 635, 658), (645, 659, 633, 616), (626, 647, 659, 645), (647, 619, 634, 659), (648, 660, 630, 613), (627, 650, 660, 648), (650, 614, 631, 660), (651, 661, 629, 612), (628, 653, 661, 651), (653, 617, 640, 661), (666, 664, 665, 667), (663, 676, 681, 693, 716, 673, 672, 662), (666, 668, 662, 664), (665, 674, 663, 669, 667), (662, 668, 669, 663), (671, 672, 673, 705, 688, 712, 679, 708, 691, 714, 675, 706, 689, 713, 680, 709, 692, 715, 670), (662, 672, 671, 664), (737, 705, 673, 716), (664, 671, 670, 717, 694, 682, 677, 665), (736, 706, 675, 707), (665, 677, 684, 678, 674), (674, 678, 685, 676, 663), (735, 709, 680, 710), (677, 682, 696, 686, 684), (684, 686, 697, 683, 678), (734, 708, 679, 711), (678, 683, 699, 687, 685), (685, 687, 700, 681, 676), (733, 714, 691, 718), (683, 690, 719, 701, 699), (699, 701, 720, 698, 687), (732, 715, 692, 721), (682, 694, 722, 702, 696), (696, 702, 723, 695, 686), (731, 713, 689, 724), (686, 695, 725, 703, 697), (697, 703, 726, 690, 683), (730, 712, 688, 727), (687, 698, 728, 704, 700), (700, 704, 729, 693, 681), (711, 679, 712, 730), (698, 711, 730, 728), (728, 730, 727, 704), (710, 680, 713, 731), (695, 710, 731, 725), (725, 731, 724, 703), (717, 670, 715, 732), (694, 717, 732, 722), (722, 732, 721, 702), (707, 675, 714, 733), (690, 707, 733, 719), (719, 733, 718, 701), (718, 691, 708, 734), (701, 718, 734, 720), (720, 734, 711, 698), (721, 692, 709, 735), (702, 721, 735, 723), (723, 735, 710, 695), (724, 689, 706, 736), (703, 724, 736, 726), (726, 736, 707, 690), (727, 688, 705, 737), (704, 727, 737, 729), (729, 737, 716, 693), (812, 813, 739, 810), (738, 808, 742, 743, 786, 763, 751, 746), (739, 813, 815, 738, 744), (808, 738, 815, 814), (741, 740, 785, 762, 779, 750, 783, 759, 776, 745, 784, 761, 778, 749, 782, 758, 775, 743, 742), (808, 810, 741, 742), (807, 786, 743, 775), (810, 739, 747, 752, 764, 787, 740, 741), (806, 777, 745, 776), (739, 744, 748, 754, 747), (744, 738, 746, 755, 748), (805, 780, 750, 779), (747, 754, 756, 766, 752), (754, 748, 753, 767, 756), (804, 781, 749, 778), (748, 755, 757, 769, 753), (755, 746, 751, 770, 757), (803, 788, 761, 784), (753, 769, 771, 789, 760), (769, 757, 768, 790, 771), (802, 791, 762, 785), (752, 766, 772, 792, 764), (766, 756, 765, 793, 772), (801, 794, 759, 783), (756, 767, 773, 795, 765), (767, 753, 760, 796, 773), (800, 797, 758, 782), (757, 770, 774, 798, 768), (770, 751, 763, 799, 774), (781, 800, 782, 749), (768, 798, 800, 781), (798, 774, 797, 800), (780, 801, 783, 750), (765, 795, 801, 780), (795, 773, 794, 801), (787, 802, 785, 740), (764, 792, 802, 787), (792, 772, 791, 802), (777, 803, 784, 745), (760, 789, 803, 777), (789, 771, 788, 803), (788, 804, 778, 761), (771, 790, 804, 788), (790, 768, 781, 804), (791, 805, 779, 762), (772, 793, 805, 791), (793, 765, 780, 805), (794, 806, 776, 759), (773, 796, 806, 794), (796, 760, 777, 806), (797, 807, 775, 758), (774, 799, 807, 797), (799, 763, 786, 807), (812, 810, 811, 813), (809, 822, 827, 839, 862, 819, 818, 808), (812, 814, 808, 810), (811, 820, 809, 815, 813), (808, 814, 815, 809), (817, 818, 819, 851, 834, 858, 825, 854, 837, 860, 821, 852, 835, 859, 826, 855, 838, 861, 816), (808, 818, 817, 810), (883, 851, 819, 862), (810, 817, 816, 863, 840, 828, 823, 811), (882, 852, 821, 853), (811, 823, 830, 824, 820), (820, 824, 831, 822, 809), (881, 855, 826, 856), (823, 828, 842, 832, 830), (830, 832, 843, 829, 824), (880, 854, 825, 857), (824, 829, 845, 833, 831), (831, 833, 846, 827, 822), (879, 860, 837, 864), (829, 836, 865, 847, 845), (845, 847, 866, 844, 833), (878, 861, 838, 867), (828, 840, 868, 848, 842), (842, 848, 869, 841, 832), (877, 859, 835, 870), (832, 841, 871, 849, 843), (843, 849, 872, 836, 829), (876, 858, 834, 873), (833, 844, 874, 850, 846), (846, 850, 875, 839, 827), (857, 825, 858, 876), (844, 857, 876, 874), (874, 876, 873, 850), (856, 826, 859, 877), (841, 856, 877, 871), (871, 877, 870, 849), (863, 816, 861, 878), (840, 863, 878, 868), (868, 878, 867, 848), (853, 821, 860, 879), (836, 853, 879, 865), (865, 879, 864, 847), (864, 837, 854, 880), (847, 864, 880, 866), (866, 880, 857, 844), (867, 838, 855, 881), (848, 867, 881, 869), (869, 881, 856, 841), (870, 835, 852, 882), (849, 870, 882, 872), (872, 882, 853, 836), (873, 834, 851, 883), (850, 873, 883, 875), (875, 883, 862, 839), (888, 889, 903, 886, 887), (894, 888, 887, 893), (890, 884, 888, 894), (884, 885, 907, 889, 888), (885, 891, 921, 920, 902, 908, 907), (886, 892, 893, 887), (884, 890, 891, 885), (884, 896, 897, 885), (889, 899, 904, 898, 886, 903), (886, 898, 900, 892), (885, 897, 906, 899, 889, 907), (903, 905, 902, 920, 918, 892, 886), (919, 917, 929, 931), (915, 914, 895), (917, 918, 930, 929), (911, 915, 895), (928, 925, 926, 927), (916, 913, 925, 928), (919, 922, 913, 916), (920, 921, 933, 932), (917, 919, 916, 912), (924, 928, 927, 923), (932, 933, 934, 931), (930, 932, 931, 929), (911, 912, 924, 923), (915, 911, 923, 927), (921, 922, 934, 933), (918, 920, 932, 930), (912, 916, 928, 924), (922, 919, 931, 934), (914, 915, 927, 926), (913, 914, 926, 925), (955, 945, 946, 954), (939, 957, 947, 942), (937, 965, 978, 950), (938, 965, 937), (935, 941, 944, 936), (940, 939, 942, 943), (941, 940, 943, 944), (958, 935, 936, 948), (948, 936, 944, 943, 942, 947, 946, 945, 950, 978, 949), (955, 956, 952, 951, 959, 958, 948, 949, 938, 937, 950, 945), (965, 938, 949, 978), (955, 954, 957, 939, 940, 941, 935, 958, 959, 960, 956), (952, 953, 951), (951, 953, 960, 959), (953, 952, 956, 960), (947, 957, 954, 946), (983, 982, 973, 972), (966, 969, 974, 985), (963, 977, 978, 965), (964, 963, 965), (961, 962, 971, 968), (967, 970, 969, 966), (968, 971, 970, 967), (986, 975, 962, 961), (975, 976, 978, 977, 972, 973, 974, 969, 970, 971, 962), (983, 972, 977, 963, 964, 976, 975, 986, 987, 979, 980, 984), (965, 978, 976, 964), (983, 984, 988, 987, 986, 961, 968, 967, 966, 985, 982), (980, 979, 981), (979, 987, 988, 981), (981, 988, 984, 980), (974, 973, 982, 985), (993, 994, 1010, 991, 992), (999, 993, 992, 998), (995, 989, 993, 999), (989, 990, 1014, 994, 993), (990, 996, 1000, 1009, 1015, 1014), (991, 997, 998, 992), (989, 995, 996, 990), (994, 1005, 1011, 1004, 991, 1010), (991, 1004, 1006, 997), (990, 1003, 1013, 1005, 994, 1014), (1010, 1012, 1009, 1000, 997, 991), (1024, 1025, 1041, 1022, 1023), (1030, 1024, 1023, 1029), (1026, 1020, 1024, 1030), (1020, 1021, 1045, 1025, 1024), (1021, 1027, 1031, 1040, 1046, 1045), (1022, 1028, 1029, 1023), (1020, 1026, 1027, 1021), (1025, 1036, 1042, 1035, 1022, 1041), (1022, 1035, 1037, 1028), (1021, 1034, 1044, 1036, 1025, 1045), (1041, 1043, 1040, 1031, 1028, 1022), (1071, 1061, 1062, 1070), (1055, 1073, 1063, 1058), (1053, 1081, 1094, 1066), (1054, 1081, 1053), (1051, 1057, 1060, 1052), (1056, 1055, 1058, 1059), (1057, 1056, 1059, 1060), (1074, 1051, 1052, 1064), (1064, 1052, 1060, 1059, 1058, 1063, 1062, 1061, 1066, 1094, 1065), (1071, 1072, 1068, 1067, 1075, 1074, 1064, 1065, 1054, 1053, 1066, 1061), (1081, 1054, 1065, 1094), (1071, 1070, 1073, 1055, 1056, 1057, 1051, 1074, 1075, 1076, 1072), (1068, 1069, 1067), (1067, 1069, 1076, 1075), (1069, 1068, 1072, 1076), (1063, 1073, 1070, 1062), (1099, 1098, 1089, 1088), (1082, 1085, 1090, 1101), (1079, 1093, 1094, 1081), (1080, 1079, 1081), (1077, 1078, 1087, 1084), (1083, 1086, 1085, 1082), (1084, 1087, 1086, 1083), (1102, 1091, 1078, 1077), (1091, 1092, 1094, 1093, 1088, 1089, 1090, 1085, 1086, 1087, 1078), (1099, 1088, 1093, 1079, 1080, 1092, 1091, 1102, 1103, 1095, 1096, 1100), (1081, 1094, 1092, 1080), (1099, 1100, 1104, 1103, 1102, 1077, 1084, 1083, 1082, 1101, 1098), (1096, 1095, 1097), (1095, 1103, 1104, 1097), (1097, 1104, 1100, 1096), (1090, 1089, 1098, 1101), (1109, 1110, 1122, 1125, 1107, 1108), (1115, 1109, 1108, 1114), (1111, 1105, 1109, 1115), (1105, 1106, 1123, 1126, 1110, 1109), (1106, 1112, 1116, 1132, 1135, 1134, 1133, 1121, 1127, 1138, 1139, 1140, 1123), (1107, 1113, 1114, 1108), (1105, 1111, 1112, 1106), (1113, 1107, 1125, 1122, 1124, 1121, 1133, 1137, 1136, 1132, 1116), (1138, 1126, 1142, 1143), (1126, 1123, 1144, 1142), (1123, 1140, 1141, 1144), (1149, 1146, 1151, 1154), (1142, 1144, 1149, 1147), (1144, 1141, 1146, 1149), (1143, 1142, 1147, 1148), (1153, 1152, 1157, 1158), (1148, 1147, 1152, 1153), (1145, 1148, 1153, 1150), (1147, 1149, 1154, 1152), (1146, 1145, 1150, 1151), (1159, 1156, 1155, 1158, 1157), (1150, 1153, 1158, 1155), (1152, 1154, 1159, 1157), (1151, 1150, 1155, 1156), (1154, 1151, 1156, 1159), (1138, 1143, 1161, 1160), (1162, 1163, 1165, 1164), (1164, 1165, 1169, 1168), (1168, 1169, 1167, 1166), (1166, 1167, 1163, 1162), (1165, 1163, 1170, 1173), (1170, 1172, 1175, 1177), (1163, 1167, 1172, 1170), (1167, 1169, 1171, 1172), (1169, 1165, 1173, 1171), (1171, 1173, 1174, 1176), (1172, 1171, 1176, 1175), (1173, 1170, 1177, 1174), (1178, 1179, 1181, 1180), (1180, 1181, 1185, 1184), (1184, 1185, 1183, 1182), (1182, 1183, 1179, 1178), (1181, 1179, 1186, 1187), (1192, 1187, 1186, 1193), (1188, 1187, 1192, 1191), (1179, 1183, 1189, 1186), (1183, 1185, 1188, 1189), (1185, 1181, 1187, 1188), (1186, 1189, 1190, 1193), (1189, 1188, 1191, 1190), (1194, 1196, 1197, 1195), (1196, 1206, 1205, 1197), (1200, 1198, 1199, 1201), (1203, 1194, 1195, 1204), (1196, 1216, 1223, 1206), (1202, 1204, 1195, 1197), (1201, 1199, 1204, 1202), (1206, 1223, 1226, 1211), (1198, 1203, 1204, 1199), (1202, 1207, 1208, 1201), (1205, 1210, 1213, 1207), (1206, 1211, 1210, 1205), (1209, 1224, 1220, 1200), (1201, 1208, 1209, 1200), (1203, 1221, 1217, 1194), (1197, 1205, 1207, 1202), (1212, 1215, 1214, 1213), (1211, 1212, 1213, 1210), (1208, 1214, 1215, 1209), (1200, 1220, 1219, 1198), (1215, 1227, 1224, 1209), (1207, 1213, 1214, 1208), (1218, 1221, 1219, 1220), (1216, 1217, 1221, 1218), (1220, 1224, 1222, 1218), (1218, 1222, 1223, 1216), (1222, 1225, 1226, 1223), (1224, 1227, 1225, 1222), (1212, 1225, 1227, 1215), (1211, 1226, 1225, 1212), (1198, 1219, 1221, 1203), (1194, 1217, 1216, 1196), (1232, 1233, 1245, 1230, 1231), (1237, 1238, 1364, 1363), (1234, 1228, 1361, 1362), (1228, 1229, 1249, 1233, 1232), (1249, 1229, 1275, 1296, 1276), (1230, 1270, 1236, 1237, 1231), (1228, 1234, 1235, 1267, 1229), (1233, 1246, 1230, 1245), (1230, 1270, 1236, 1269), (1229, 1248, 1233, 1249), (1270, 1230, 1272, 1280), (1256, 1259, 1265, 1262), (1260, 1255, 1261, 1266), (1261, 1264, 1263, 1262), (1262, 1265, 1266, 1261), (1255, 1258, 1264, 1261), (1259, 1260, 1266, 1265), (1258, 1257, 1263, 1264), (1257, 1256, 1262, 1263), (1275, 1279, 1278, 1297, 1299, 1296), (1268, 1267, 1235, 1239, 1255, 1260, 1259, 1256), (1270, 1268, 1256, 1257, 1258, 1255, 1239, 1236), (1229, 1267, 1279, 1275), (1245, 1247, 1273, 1271), (1230, 1245, 1271, 1295, 1272), (1267, 1268, 1282, 1281), (1250, 1249, 1276, 1277), (1247, 1244, 1274, 1273), (1270, 1280, 1287, 1288), (1244, 1250, 1277, 1274), (1281, 1282, 1285, 1284), (1282, 1283, 1286, 1285), (1267, 1281, 1293, 1291), (1268, 1270, 1283, 1282), (1278, 1279, 1284, 1285), (1280, 1278, 1285, 1286), (1288, 1287, 1289, 1290), (1283, 1270, 1288, 1290), (1280, 1286, 1289, 1287), (1286, 1283, 1290, 1289), (1297, 1298, 1301, 1300), (1279, 1267, 1291, 1292), (1281, 1284, 1294, 1293), (1284, 1279, 1292, 1294), (1309, 1312, 1321, 1320), (1295, 1298, 1297, 1278, 1280, 1272), (1292, 1291, 1293, 1294), (1276, 1296, 1306, 1307), (1299, 1297, 1300, 1302), (1296, 1299, 1302), (1298, 1295, 1301), (1307, 1306, 1328, 1329), (1309, 1311, 1333, 1331), (1277, 1276, 1307, 1308), (1295, 1271, 1303, 1310), (1271, 1273, 1304, 1303), (1296, 1302, 1312, 1306), (1274, 1277, 1308, 1305), (1301, 1295, 1310, 1311), (1273, 1274, 1305, 1304), (1312, 1302, 1315, 1318), (1315, 1314, 1317, 1318), (1314, 1313, 1316, 1317), (1302, 1300, 1314, 1315), (1301, 1311, 1316, 1313), (1317, 1316, 1322, 1323), (1300, 1301, 1313, 1314), (1320, 1321, 1324, 1323), (1319, 1320, 1323, 1322), (1312, 1318, 1324, 1321), (1318, 1317, 1323, 1324), (1316, 1311, 1319, 1322), (1311, 1309, 1320, 1319), (1312, 1309, 1331, 1334), (1310, 1303, 1325, 1332), (1308, 1307, 1329, 1330), (1306, 1312, 1334, 1328), (1303, 1304, 1326, 1325), (1311, 1310, 1332, 1333), (1305, 1308, 1330, 1327), (1304, 1305, 1327, 1326), (1337, 1339, 1346, 1344), (1331, 1333, 1339, 1337), (1329, 1328, 1335, 1336), (1334, 1331, 1337, 1340), (1328, 1334, 1340, 1335), (1333, 1332, 1338, 1339), (1346, 1345, 1354, 1355), (1347, 1344, 1356, 1357), (1336, 1335, 1343, 1341), (1340, 1337, 1344, 1347), (1335, 1340, 1347, 1343), (1339, 1338, 1345, 1346), (1341, 1342, 1349, 1348), (1342, 1341, 1350, 1351), (1352, 1353, 1356, 1355, 1354), (1358, 1357, 1356, 1353, 1352), (1341, 1343, 1358, 1352), (1343, 1347, 1357, 1358), (1344, 1346, 1355, 1356), (1345, 1341, 1352, 1354), (1362, 1361, 1367, 1368), (1363, 1364, 1370, 1369), (1232, 1231, 1360, 1359), (1231, 1237, 1363, 1360), (1228, 1232, 1359, 1361), (1238, 1234, 1362, 1364), (1370, 1365, 1366, 1369), (1368, 1367, 1365, 1370), (1359, 1360, 1366, 1365), (1364, 1362, 1368, 1370), (1360, 1363, 1369, 1366), (1361, 1359, 1365, 1367), (1376, 1371, 1372, 1375), (1374, 1373, 1371, 1376), (1382, 1381, 1378, 1377), (1380, 1382, 1377, 1379), (1374, 1380, 1379, 1373), (1371, 1377, 1378, 1372), (1376, 1382, 1380, 1374), (1372, 1378, 1381, 1375), (1373, 1379, 1377, 1371), (1375, 1381, 1382, 1376)])
me_cube_017.polygons.foreach_set('material_index', [0, 0, 0, 0, 0, 0, 0, 0, 0, 0, 0, 0, 0, 0, 0, 0, 0, 0, 0, 0, 0, 0, 0, 0, 0, 0, 0, 0, 0, 0, 0, 0, 0, 0, 0, 0, 0, 0, 0, 0, 0, 0, 0, 0, 0, 0, 0, 0, 0, 0, 0, 0, 0, 0, 0, 0, 0, 0, 0, 0, 0, 0, 0, 0, 0, 0, 0, 0, 0, 0, 0, 0, 0, 0, 0, 0, 0, 0, 0, 0, 0, 0, 0, 0, 0, 0, 0, 0, 0, 0, 0, 0, 0, 0, 0, 0, 0, 0, 0, 0, 0, 0, 0, 0, 1, 1, 1, 1, 1, 1, 1, 1, 1, 1, 1, 1, 1, 1, 1, 1, 1, 1, 1, 1, 1, 1, 1, 1, 1, 1, 1, 1, 1, 1, 1, 1, 1, 1, 1, 1, 1, 1, 1, 1, 1, 1, 1, 1, 1, 1, 1, 1, 1, 1, 1, 1, 1, 1, 1, 1, 1, 1, 1, 1, 1, 1, 1, 1, 1, 1, 1, 1, 1, 1, 1, 1, 1, 1, 1, 1, 1, 1, 1, 1, 1, 1, 1, 1, 1, 1, 1, 1, 1, 1, 1, 1, 1, 1, 1, 1, 1, 1, 1, 1, 1, 1, 1, 1, 1, 1, 1, 1, 1, 1, 1, 1, 1, 1, 1, 1, 1, 1, 1, 1, 1, 1, 1, 1, 1, 1, 1, 1, 1, 1, 1, 1, 1, 1, 1, 1, 1, 1, 1, 1, 1, 1, 1, 1, 1, 1, 1, 1, 1, 1, 1, 1, 1, 1, 1, 1, 1, 1, 1, 1, 1, 1, 1, 1, 1, 1, 1, 1, 1, 1, 1, 1, 1, 1, 1, 1, 1, 1, 1, 1, 1, 1, 1, 1, 1, 1, 1, 1, 1, 1, 1, 1, 1, 1, 1, 1, 1, 1, 1, 1, 1, 1, 1, 1, 1, 1, 1, 1, 1, 1, 1, 1, 1, 1, 1, 1, 1, 1, 1, 1, 1, 1, 1, 1, 1, 1, 1, 1, 1, 1, 1, 1, 1, 1, 2, 2, 2, 2, 2, 2, 2, 2, 2, 2, 2, 2, 2, 2, 2, 2, 2, 2, 2, 2, 2, 2, 2, 2, 2, 2, 2, 2, 2, 2, 2, 2, 2, 2, 3, 2, 2, 2, 2, 2, 2, 2, 2, 2, 2, 2, 2, 2, 2, 2, 2, 2, 2, 2, 2, 2, 2, 2, 2, 2, 2, 2, 2, 2, 2, 2, 2, 2, 2, 2, 2, 2, 2, 2, 2, 2, 2, 2, 2, 2, 2, 2, 2, 2, 2, 2, 2, 2, 2, 2, 2, 2, 2, 2, 2, 2, 2, 2, 4, 4, 4, 4, 4, 4, 4, 4, 4, 4, 4, 4, 4, 4, 4, 4, 4, 4, 4, 4, 4, 4, 4, 4, 4, 4, 4, 4, 4, 4, 4, 4, 4, 4, 4, 4, 4, 4, 4, 4, 4, 4, 4, 4, 4, 4, 4, 4, 4, 4, 4, 4, 4, 4, 4, 4, 4, 4, 4, 4, 4, 4, 4, 4, 4, 4, 4, 4, 4, 4, 4, 4, 4, 4, 4, 4, 4, 4, 4, 4, 4, 4, 4, 4, 4, 4, 4, 4, 4, 4, 4, 4, 4, 4, 4, 4, 4, 4, 4, 4, 4, 4, 4, 4, 4, 4, 4, 4, 5, 5, 5, 5, 5, 5, 5, 5, 5, 5, 5, 5, 5, 5, 5, 5, 5, 5, 5, 5, 5, 5, 5, 5, 5, 5, 5, 5, 5, 5, 5, 5, 5, 5, 5, 5, 5, 5, 5, 5, 5, 5, 5, 5, 5, 5, 5, 5, 5, 5, 5, 5, 5, 5, 5, 5, 5, 5, 5, 5, 5, 5, 5, 5, 5, 5, 5, 5, 5, 5, 5, 5, 5, 5, 5, 5, 5, 5, 5, 5, 5, 5, 5, 5, 5, 5, 5, 5, 5, 5, 5, 5, 5, 5, 5, 5, 5, 5, 5, 5, 5, 5, 5, 5, 5, 5, 5, 6, 6, 6, 6, 6, 6, 6, 6, 6, 6, 6, 6, 6, 6, 6, 6, 2, 6, 6, 6, 6, 2, 2, 2, 6, 6, 6, 2, 6, 6, 6, 6, 7, 7, 7, 7, 7, 7, 7, 7, 7, 7, 7, 7, 7, 7, 7, 7, 7, 7, 7, 7, 7, 7, 7, 7, 7, 7, 7, 7, 7, 7, 7, 7, 6, 6, 6, 6, 6, 6, 6, 6, 6, 6, 6, 6, 6, 6, 6, 6, 6, 6, 6, 6, 6, 6, 8, 8, 8, 8, 8, 8, 8, 8, 8, 8, 8, 8, 8, 8, 8, 8, 8, 8, 8, 8, 8, 8, 8, 8, 8, 8, 8, 8, 8, 8, 8, 8, 6, 6, 6, 6, 6, 6, 6, 6, 1, 6, 1, 1, 6, 6, 6, 6, 1, 1, 6, 1, 9, 6, 6, 6, 6, 1, 10, 10, 10, 10, 10, 10, 10, 10, 10, 10, 10, 10, 11, 11, 11, 11, 11, 11, 11, 11, 11, 11, 11, 11, 2, 2, 2, 2, 2, 2, 2, 2, 2, 2, 2, 2, 2, 2, 2, 2, 3, 3, 2, 2, 2, 2, 2, 2, 2, 2, 2, 2, 2, 2, 2, 2, 6, 6, 6, 6, 6, 6, 6, 6, 6, 6, 6, 6, 6, 6, 6, 6, 6, 6, 6, 6, 2, 2, 6, 6, 6, 6, 6, 6, 2, 6, 2, 2, 6, 6, 2, 2, 2, 6, 2, 2, 6, 2, 2, 2, 2, 6, 2, 6, 6, 6, 6, 6, 6, 6, 6, 6, 6, 6, 6, 6, 2, 2, 2, 6, 2, 2, 6, 2, 2, 2, 2, 2, 2, 6, 6, 6, 6, 6, 6, 6, 6, 1, 1, 6, 1, 1, 1, 1, 1, 6, 1, 1, 1, 1, 1, 12, 12, 6, 1, 1, 6, 6, 6, 6, 6, 6, 6, 6, 6, 6, 6, 6, 6, 6, 6, 6, 6, 6, 6, 6, 6, 6, 6])
me_cube_017.materials.append(mat_material)
me_cube_017.materials.append(mat_material_001)
me_cube_017.materials.append(mat_material_003)
me_cube_017.materials.append(mat_material_010)
me_cube_017.materials.append(mat_material_012)
me_cube_017.materials.append(mat_material_011)
me_cube_017.materials.append(mat_material_002)
me_cube_017.materials.append(mat_material_016)
me_cube_017.materials.append(mat_material_017)
me_cube_017.materials.append(mat_material_013)
me_cube_017.materials.append(mat_material_020)
me_cube_017.materials.append(mat_material_006)
me_cube_017.materials.append(mat_material_007)
me_cube_017.use_remesh_preserve_volume = False
me_cube_017.use_remesh_preserve_attributes = False
me_cube_017.use_mirror_vertex_groups = False
me_cube_017.update()

# ---- objects
ob_cube_002 = bpy.data.objects.new('Cube.002', me_cube_017)
ob_lamp = bpy.data.objects.new('Lamp', light_lamp)
ob_camera = bpy.data.objects.new('Camera', cam_camera)

# ---- transforms, parenting, visibility, modifiers, constraints
ob_cube_002.location = (0.0, 0.0, 0.0)
ob_cube_002.lineart.crease_threshold = 0.0
ob_lamp.location = (-2.531, -3.469, 4.535)
ob_lamp.rotation_euler = (0.6503, 0.05522, 1.866)
ob_lamp.lock_rotations_4d = False
ob_lamp.empty_display_type = 'ARROWS'
ob_lamp.color = (0.0, 0.0, 0.0, 0.0)
ob_lamp.lineart.crease_threshold = 0.0
ob_camera.location = (3.816, -4.052, 6.364)
ob_camera.rotation_euler = (1.109, 0.0, 0.8149)
ob_camera.lock_rotations_4d = False
ob_camera.empty_display_type = 'ARROWS'
ob_camera.color = (0.0, 0.0, 0.0, 0.0)
ob_camera.display_type = 'WIRE'
ob_camera.lineart.crease_threshold = 0.0

# ---- collection membership
col_collection_1.objects.link(ob_cube_002)
col_collection_1.objects.link(ob_lamp)
col_collection_1.objects.link(ob_camera)

# ---- scene / render settings (as saved in the file)
scene.camera = ob_camera
scene.frame_start = 1; scene.frame_end = 250; scene.frame_set(2)
scene.render.engine = 'BLENDER_EEVEE_NEXT'
scene.render.resolution_percentage = 50
scene.render.dither_intensity = 0.0
scene.cycles.use_denoising = False
scene.cycles.samples = 128
scene.cycles.sampling_pattern = 'TABULATED_SOBOL'
scene.cycles.use_adaptive_sampling = False
scene.cycles.use_light_tree = False
scene.cycles.blur_glossy = 0.0
scene.cycles.sample_clamp_indirect = 0.0
scene.view_settings.view_transform = 'Standard'
bpy.context.view_layer.update()
